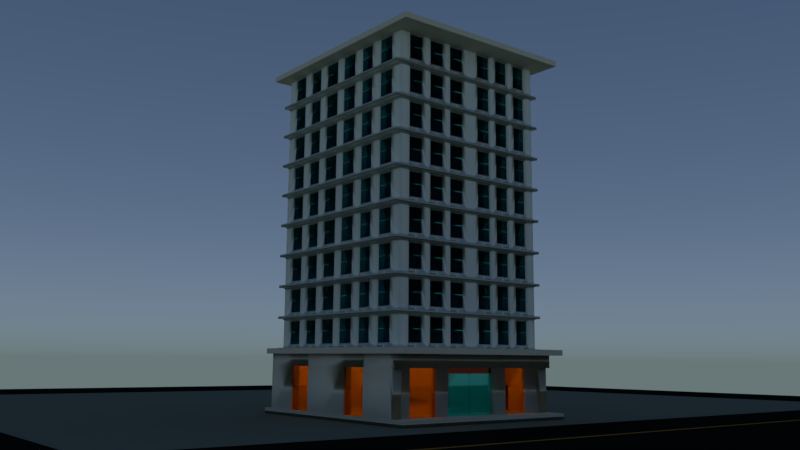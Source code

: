 # Source: building.blend  (saved by Blender 2.83.19; exported with 4.5.12 LTS)
import bpy
from mathutils import Matrix  # noqa: F401  (used for matrix-valued properties, if any)

bpy.ops.wm.read_factory_settings(use_empty=True)
scene = bpy.context.scene
scene.name = 'Scene'

# ---- collections
col_collection_1 = bpy.data.collections.new('Collection 1'); scene.collection.children.link(col_collection_1)

# ---- materials (node trees are filled in below, after node groups)
mat_material_009 = bpy.data.materials.new('Material.009')
mat_material_009.alpha_threshold = 0.0
mat_material_009.roughness = 0.5
mat_material_010 = bpy.data.materials.new('Material.010')
mat_material_010.alpha_threshold = 0.0
mat_material_010.roughness = 0.5
mat_material_011 = bpy.data.materials.new('Material.011')
mat_material_011.alpha_threshold = 0.0
mat_material_011.roughness = 0.5
mat_material_008 = bpy.data.materials.new('Material.008')
mat_material_008.alpha_threshold = 0.0
mat_material_008.roughness = 0.5
mat_material_005 = bpy.data.materials.new('Material.005')
mat_material_005.alpha_threshold = 0.0
mat_material_005.roughness = 0.5
mat_material_006 = bpy.data.materials.new('Material.006')
mat_material_006.alpha_threshold = 0.0
mat_material_006.roughness = 0.5
mat_material_007 = bpy.data.materials.new('Material.007')
mat_material_007.alpha_threshold = 0.0
mat_material_007.roughness = 0.5
mat_material_004 = bpy.data.materials.new('Material.004')
mat_material_004.alpha_threshold = 0.0
mat_material_004.roughness = 0.5
mat_material = bpy.data.materials.new('Material')
mat_material.alpha_threshold = 0.0
mat_material.roughness = 0.5
mat_material_001 = bpy.data.materials.new('Material.001')
mat_material_001.alpha_threshold = 0.0
mat_material_001.roughness = 0.5
mat_material_002 = bpy.data.materials.new('Material.002')
mat_material_002.alpha_threshold = 0.0
mat_material_002.roughness = 0.5
mat_material_003 = bpy.data.materials.new('Material.003')
mat_material_003.alpha_threshold = 0.0
mat_material_003.roughness = 0.5

# ---- material node trees
mat_material_009.use_nodes = True; mat_material_009.node_tree.nodes.clear()
_N = mat_material_009.node_tree.nodes; _L = mat_material_009.node_tree.links
n0 = _N.new('ShaderNodeOutputMaterial'); n0.name = 'Material Output'; n0.location = (300, 300)
n1 = _N.new('ShaderNodeBsdfDiffuse'); n1.name = 'Diffuse BSDF'; n1.location = (10, 300)
n1.inputs[0].default_value = (0.01002, 0.01002, 0.01002, 1.0)
_L.new(n1.outputs[0], n0.inputs[0])
n0.is_active_output = True
mat_material_010.use_nodes = True; mat_material_010.node_tree.nodes.clear()
_N = mat_material_010.node_tree.nodes; _L = mat_material_010.node_tree.links
n0 = _N.new('ShaderNodeOutputMaterial'); n0.name = 'Material Output'; n0.location = (300, 300)
n1 = _N.new('ShaderNodeBsdfDiffuse'); n1.name = 'Diffuse BSDF'; n1.location = (10, 300)
n1.inputs[0].default_value = (0.1985, 0.214, 0.173, 1.0)
_L.new(n1.outputs[0], n0.inputs[0])
n0.is_active_output = True
mat_material_011.use_nodes = True; mat_material_011.node_tree.nodes.clear()
_N = mat_material_011.node_tree.nodes; _L = mat_material_011.node_tree.links
n0 = _N.new('ShaderNodeOutputMaterial'); n0.name = 'Material Output'; n0.location = (300, 300)
n1 = _N.new('ShaderNodeBsdfDiffuse'); n1.name = 'Diffuse BSDF'; n1.location = (10, 300)
n1.inputs[0].default_value = (0.3883, 0.1786, 0.03387, 1.0)
_L.new(n1.outputs[0], n0.inputs[0])
n0.is_active_output = True
mat_material_008.use_nodes = True; mat_material_008.node_tree.nodes.clear()
_N = mat_material_008.node_tree.nodes; _L = mat_material_008.node_tree.links
n0 = _N.new('ShaderNodeOutputMaterial'); n0.name = 'Material Output'; n0.location = (300, 300)
n1 = _N.new('ShaderNodeEmission'); n1.name = 'Emission'; n1.location = (10, 300)
n1.inputs[1].default_value = 5.0
_L.new(n1.outputs[0], n0.inputs[0])
n0.is_active_output = True
mat_material_005.use_nodes = True; mat_material_005.node_tree.nodes.clear()
_N = mat_material_005.node_tree.nodes; _L = mat_material_005.node_tree.links
n0 = _N.new('ShaderNodeOutputMaterial'); n0.name = 'Material Output'; n0.location = (300, 300)
n1 = _N.new('ShaderNodeMixShader'); n1.name = 'Mix Shader'; n1.location = (10, 300)
n1.inputs[0].default_value = 0.1866
n2 = _N.new('ShaderNodeBsdfGlass'); n2.name = 'Glass BSDF'; n2.location = (-190, 200)
n2.distribution = 'BECKMANN'
n2.inputs[0].default_value = (1.0, 0.4492, 0.008788, 1.0)
n2.inputs[2].default_value = 1.45
n3 = _N.new('ShaderNodeBsdfAnisotropic'); n3.name = 'Glossy BSDF'; n3.location = (-190, 100)
n3.distribution = 'GGX'
n3.inputs[0].default_value = (0.3883, 0.04314, 0.001957, 1.0)
n3.inputs[1].default_value = 0.0
_L.new(n1.outputs[0], n0.inputs[0])
_L.new(n2.outputs[0], n1.inputs[1])
_L.new(n3.outputs[0], n1.inputs[2])
n0.is_active_output = True
mat_material_006.use_nodes = True; mat_material_006.node_tree.nodes.clear()
_N = mat_material_006.node_tree.nodes; _L = mat_material_006.node_tree.links
n0 = _N.new('ShaderNodeOutputMaterial'); n0.name = 'Material Output'; n0.location = (300, 300)
n1 = _N.new('ShaderNodeBsdfAnisotropic'); n1.name = 'Glossy BSDF'; n1.location = (10, 300)
n1.distribution = 'GGX'
n1.inputs[0].default_value = (0.1758, 0.02975, 0.01787, 1.0)
n1.inputs[1].default_value = 0.0
_L.new(n1.outputs[0], n0.inputs[0])
n0.is_active_output = True
mat_material_007.use_nodes = True; mat_material_007.node_tree.nodes.clear()
_N = mat_material_007.node_tree.nodes; _L = mat_material_007.node_tree.links
n0 = _N.new('ShaderNodeOutputMaterial'); n0.name = 'Material Output'; n0.location = (300, 300)
n1 = _N.new('ShaderNodeMixShader'); n1.name = 'Mix Shader'; n1.location = (10, 300)
n1.inputs[0].default_value = 0.1418
n2 = _N.new('ShaderNodeBsdfGlass'); n2.name = 'Glass BSDF'; n2.location = (-190, 200)
n2.distribution = 'BECKMANN'
n2.inputs[0].default_value = (0.03644, 0.5608, 0.6921, 1.0)
n2.inputs[2].default_value = 1.46
n3 = _N.new('ShaderNodeBsdfAnisotropic'); n3.name = 'Glossy BSDF'; n3.location = (-190, 100)
n3.distribution = 'GGX'
n3.inputs[0].default_value = (0.4536, 0.915, 1.0, 1.0)
n3.inputs[1].default_value = 0.0
_L.new(n1.outputs[0], n0.inputs[0])
_L.new(n2.outputs[0], n1.inputs[1])
_L.new(n3.outputs[0], n1.inputs[2])
n0.is_active_output = True
mat_material_004.use_nodes = True; mat_material_004.node_tree.nodes.clear()
_N = mat_material_004.node_tree.nodes; _L = mat_material_004.node_tree.links
n0 = _N.new('ShaderNodeOutputMaterial'); n0.name = 'Material Output'; n0.location = (300, 300)
n1 = _N.new('ShaderNodeBsdfDiffuse'); n1.name = 'Diffuse BSDF'; n1.location = (10, 300)
n1.inputs[0].default_value = (0.89, 0.794, 0.5996, 1.0)
_L.new(n1.outputs[0], n0.inputs[0])
n0.is_active_output = True
mat_material.use_nodes = True; mat_material.node_tree.nodes.clear()
_N = mat_material.node_tree.nodes; _L = mat_material.node_tree.links
n0 = _N.new('ShaderNodeOutputMaterial'); n0.name = 'Material Output'; n0.location = (300, 300)
n1 = _N.new('ShaderNodeBsdfDiffuse'); n1.name = 'Diffuse BSDF'; n1.location = (10, 300)
n1.inputs[0].default_value = (0.9923, 1.0, 0.8697, 1.0)
_L.new(n1.outputs[0], n0.inputs[0])
n0.is_active_output = True
mat_material_001.use_nodes = True; mat_material_001.node_tree.nodes.clear()
_N = mat_material_001.node_tree.nodes; _L = mat_material_001.node_tree.links
n0 = _N.new('ShaderNodeOutputMaterial'); n0.name = 'Material Output'; n0.location = (300, 300)
n1 = _N.new('ShaderNodeBsdfDiffuse'); n1.name = 'Diffuse BSDF'; n1.location = (10, 300)
_L.new(n1.outputs[0], n0.inputs[0])
n0.is_active_output = True
mat_material_002.use_nodes = True; mat_material_002.node_tree.nodes.clear()
_N = mat_material_002.node_tree.nodes; _L = mat_material_002.node_tree.links
n0 = _N.new('ShaderNodeOutputMaterial'); n0.name = 'Material Output'; n0.location = (300, 300)
n1 = _N.new('ShaderNodeBsdfGlass'); n1.name = 'Glass BSDF'; n1.location = (10, 300)
n1.distribution = 'BECKMANN'
n1.inputs[0].default_value = (0.1663, 0.7107, 0.8, 1.0)
n1.inputs[2].default_value = 1.45
_L.new(n1.outputs[0], n0.inputs[0])
n0.is_active_output = True
mat_material_003.use_nodes = True; mat_material_003.node_tree.nodes.clear()
_N = mat_material_003.node_tree.nodes; _L = mat_material_003.node_tree.links
n0 = _N.new('ShaderNodeOutputMaterial'); n0.name = 'Material Output'; n0.location = (300, 300)
n1 = _N.new('ShaderNodeEmission'); n1.name = 'Emission'; n1.location = (10, 300)
n1.inputs[0].default_value = (0.8, 0.8, 0.8, 1.0)
_L.new(n1.outputs[0], n0.inputs[0])
n0.is_active_output = True

# ---- world
world_world = bpy.data.worlds.new('World'); scene.world = world_world
world_world.use_nodes = True; world_world.node_tree.nodes.clear()
_N = world_world.node_tree.nodes; _L = world_world.node_tree.links
n0 = _N.new('ShaderNodeOutputWorld'); n0.name = 'World Output'; n0.location = (300, 300)
n1 = _N.new('ShaderNodeBackground'); n1.name = 'Background'; n1.location = (10, 300)
n2 = _N.new('ShaderNodeTexSky'); n2.name = 'Sky Texture'; n2.location = (-180, 300)
n2.sky_type = 'HOSEK_WILKIE'
n2.sun_elevation = 1.571
_L.new(n1.outputs[0], n0.inputs[0])
_L.new(n2.outputs[0], n1.inputs[0])
n0.is_active_output = True
world_world.color = (0.05088, 0.05088, 0.05088)
world_world.use_sun_shadow = False
world_world.sun_shadow_jitter_overblur = 0.0
world_world.cycles.sampling_method = 'MANUAL'

# ---- cameras
cam_camera = bpy.data.cameras.new('Camera')
cam_camera.clip_end = 100.0
cam_camera.lens = 38.24
cam_camera.sensor_width = 37.0
cam_camera.sensor_height = 18.0
cam_camera.display_size = 2.0
cam_camera.dof.focus_distance = 0.0

# ---- meshes
me_plane = bpy.data.meshes.new('Plane')
me_plane.from_pydata([(-1.0, -1.0, 0.0), (1.0, -1.0, 0.0), (-1.0, 1.0, 0.0), (1.0, 1.0, 0.0), (0.1885, -1.0, 0.0), (0.1885, 1.0, 0.0), (-0.7532, 1.0, 0.0), (-0.7532, -1.0, 0.0), (-1.0, 0.7724, 0.0), (1.0, 0.7724, 0.0), (0.1885, 0.7724, 0.0), (-0.7532, 0.7724, 0.0), (-1.0, -0.419, 0.0), (1.0, -0.419, 0.0), (0.1885, -0.419, 0.0), (-0.7532, -0.419, 0.0), (0.2799, -1.0, 0.0), (0.2859, -1.0, 0.0), (0.2859, 1.0, 0.0), (0.2799, 1.0, 0.0), (0.2859, 0.7724, 0.0), (0.2799, 0.7724, 0.0), (0.2859, -0.419, 0.0), (0.2799, -0.419, 0.0)], [], [(20, 9, 3, 18), (11, 10, 5, 6), (8, 11, 6, 2), (12, 15, 11, 8), (15, 14, 10, 11), (22, 13, 9, 20), (17, 1, 13, 22), (7, 4, 14, 15), (0, 7, 15, 12), (4, 16, 23, 14), (16, 17, 22, 23), (14, 23, 21, 10), (23, 22, 20, 21), (10, 21, 19, 5), (21, 20, 18, 19)])
me_plane.polygons.foreach_set('use_smooth', [True] * 15)
me_plane.polygons.foreach_set('material_index', [0, 0, 0, 0, 1, 0, 0, 0, 0, 0, 0, 0, 2, 0, 0])
me_plane.materials.append(mat_material_009)
me_plane.materials.append(mat_material_010)
me_plane.materials.append(mat_material_011)
me_plane.use_remesh_preserve_volume = False
me_plane.use_remesh_preserve_attributes = False
me_plane.use_mirror_vertex_groups = False
me_plane.update()
me_cube_020 = bpy.data.meshes.new('Cube.020')
me_cube_020.from_pydata([(-1.0, -1.0, -1.0), (-1.0, -1.0, 1.0), (-1.0, 1.0, -1.0), (-1.0, 1.0, 1.0), (1.0, -1.0, -1.0), (1.0, -1.0, 1.0), (1.0, 1.0, -1.0), (1.0, 1.0, 1.0), (15.46, -1.0, -1.0), (15.46, -1.0, 1.0), (15.46, 1.0, -1.0), (15.46, 1.0, 1.0), (17.46, -1.0, -1.0), (17.46, -1.0, 1.0), (17.46, 1.0, -1.0), (17.46, 1.0, 1.0), (33.94, -1.0, -1.0), (33.94, -1.0, 1.0), (33.94, 1.0, -1.0), (33.94, 1.0, 1.0), (35.94, -1.0, -1.0), (35.94, -1.0, 1.0), (35.94, 1.0, -1.0), (35.94, 1.0, 1.0), (-28.88, -1.0, -1.0), (-28.88, -1.0, 1.0), (-28.88, 1.0, -1.0), (-28.88, 1.0, 1.0), (-26.88, -1.0, -1.0), (-26.88, -1.0, 1.0), (-26.88, 1.0, -1.0), (-26.88, 1.0, 1.0), (-52.4, -0.664, -1.0), (-52.4, -0.664, 1.0), (-52.4, 1.336, -1.0), (-52.4, 1.336, 1.0), (-50.4, -0.664, -1.0), (-50.4, -0.664, 1.0), (-50.4, 1.336, -1.0), (-50.4, 1.336, 1.0), (-73.9, -0.664, -1.0), (-73.9, -0.664, 1.0), (-73.9, 1.336, -1.0), (-73.9, 1.336, 1.0), (-71.9, -0.664, -1.0), (-71.9, -0.664, 1.0), (-71.9, 1.336, -1.0), (-71.9, 1.336, 1.0), (-1.0, -11.75, -1.0), (-1.0, -11.75, 1.0), (-1.0, -9.751, -1.0), (-1.0, -9.751, 1.0), (1.0, -11.75, -1.0), (1.0, -11.75, 1.0), (1.0, -9.751, -1.0), (1.0, -9.751, 1.0), (15.46, -11.75, -1.0), (15.46, -11.75, 1.0), (15.46, -9.751, -1.0), (15.46, -9.751, 1.0), (17.46, -11.75, -1.0), (17.46, -11.75, 1.0), (17.46, -9.751, -1.0), (17.46, -9.751, 1.0), (33.94, -11.75, -1.0), (33.94, -11.75, 1.0), (33.94, -9.751, -1.0), (33.94, -9.751, 1.0), (35.94, -11.75, -1.0), (35.94, -11.75, 1.0), (35.94, -9.751, -1.0), (35.94, -9.751, 1.0), (-28.88, -11.75, -1.0), (-28.88, -11.75, 1.0), (-28.88, -9.751, -1.0), (-28.88, -9.751, 1.0), (-26.88, -11.75, -1.0), (-26.88, -11.75, 1.0), (-26.88, -9.751, -1.0), (-26.88, -9.751, 1.0), (-52.4, -11.41, -1.0), (-52.4, -11.41, 1.0), (-52.4, -9.415, -1.0), (-52.4, -9.415, 1.0), (-50.4, -11.41, -1.0), (-50.4, -11.41, 1.0), (-50.4, -9.415, -1.0), (-50.4, -9.415, 1.0), (-73.9, -11.41, -1.0), (-73.9, -11.41, 1.0), (-73.9, -9.415, -1.0), (-73.9, -9.415, 1.0), (-71.9, -11.41, -1.0), (-71.9, -11.41, 1.0), (-71.9, -9.415, -1.0), (-71.9, -9.415, 1.0), (-1.0, -30.56, -1.0), (-1.0, -30.56, 1.0), (-1.0, -28.56, -1.0), (-1.0, -28.56, 1.0), (1.0, -30.56, -1.0), (1.0, -30.56, 1.0), (1.0, -28.56, -1.0), (1.0, -28.56, 1.0), (15.46, -30.56, -1.0), (15.46, -30.56, 1.0), (15.46, -28.56, -1.0), (15.46, -28.56, 1.0), (17.46, -30.56, -1.0), (17.46, -30.56, 1.0), (17.46, -28.56, -1.0), (17.46, -28.56, 1.0), (33.94, -30.56, -1.0), (33.94, -30.56, 1.0), (33.94, -28.56, -1.0), (33.94, -28.56, 1.0), (35.94, -30.56, -1.0), (35.94, -30.56, 1.0), (35.94, -28.56, -1.0), (35.94, -28.56, 1.0), (-28.88, -30.56, -1.0), (-28.88, -30.56, 1.0), (-28.88, -28.56, -1.0), (-28.88, -28.56, 1.0), (-26.88, -30.56, -1.0), (-26.88, -30.56, 1.0), (-26.88, -28.56, -1.0), (-26.88, -28.56, 1.0), (-52.4, -30.23, -1.0), (-52.4, -30.23, 1.0), (-52.4, -28.23, -1.0), (-52.4, -28.23, 1.0), (-50.4, -30.23, -1.0), (-50.4, -30.23, 1.0), (-50.4, -28.23, -1.0), (-50.4, -28.23, 1.0), (-73.9, -30.23, -1.0), (-73.9, -30.23, 1.0), (-73.9, -28.23, -1.0), (-73.9, -28.23, 1.0), (-71.9, -30.23, -1.0), (-71.9, -30.23, 1.0), (-71.9, -28.23, -1.0), (-71.9, -28.23, 1.0), (-1.0, -47.7, -1.0), (-1.0, -47.7, 1.0), (-1.0, -45.7, -1.0), (-1.0, -45.7, 1.0), (1.0, -47.7, -1.0), (1.0, -47.7, 1.0), (1.0, -45.7, -1.0), (1.0, -45.7, 1.0), (15.46, -47.7, -1.0), (15.46, -47.7, 1.0), (15.46, -45.7, -1.0), (15.46, -45.7, 1.0), (17.46, -47.7, -1.0), (17.46, -47.7, 1.0), (17.46, -45.7, -1.0), (17.46, -45.7, 1.0), (33.94, -47.7, -1.0), (33.94, -47.7, 1.0), (33.94, -45.7, -1.0), (33.94, -45.7, 1.0), (35.94, -47.7, -1.0), (35.94, -47.7, 1.0), (35.94, -45.7, -1.0), (35.94, -45.7, 1.0), (-28.88, -47.7, -1.0), (-28.88, -47.7, 1.0), (-28.88, -45.7, -1.0), (-28.88, -45.7, 1.0), (-26.88, -47.7, -1.0), (-26.88, -47.7, 1.0), (-26.88, -45.7, -1.0), (-26.88, -45.7, 1.0), (-52.4, -47.36, -1.0), (-52.4, -47.36, 1.0), (-52.4, -45.36, -1.0), (-52.4, -45.36, 1.0), (-50.4, -47.36, -1.0), (-50.4, -47.36, 1.0), (-50.4, -45.36, -1.0), (-50.4, -45.36, 1.0), (-73.9, -47.36, -1.0), (-73.9, -47.36, 1.0), (-73.9, -45.36, -1.0), (-73.9, -45.36, 1.0), (-71.9, -47.36, -1.0), (-71.9, -47.36, 1.0), (-71.9, -45.36, -1.0), (-71.9, -45.36, 1.0), (-1.0, -68.19, -1.0), (-1.0, -68.19, 1.0), (-1.0, -66.19, -1.0), (-1.0, -66.19, 1.0), (1.0, -68.19, -1.0), (1.0, -68.19, 1.0), (1.0, -66.19, -1.0), (1.0, -66.19, 1.0), (15.46, -68.19, -1.0), (15.46, -68.19, 1.0), (15.46, -66.19, -1.0), (15.46, -66.19, 1.0), (17.46, -68.19, -1.0), (17.46, -68.19, 1.0), (17.46, -66.19, -1.0), (17.46, -66.19, 1.0), (33.94, -68.19, -1.0), (33.94, -68.19, 1.0), (33.94, -66.19, -1.0), (33.94, -66.19, 1.0), (35.94, -68.19, -1.0), (35.94, -68.19, 1.0), (35.94, -66.19, -1.0), (35.94, -66.19, 1.0), (-28.88, -68.19, -1.0), (-28.88, -68.19, 1.0), (-28.88, -66.19, -1.0), (-28.88, -66.19, 1.0), (-26.88, -68.19, -1.0), (-26.88, -68.19, 1.0), (-26.88, -66.19, -1.0), (-26.88, -66.19, 1.0), (-52.4, -67.86, -1.0), (-52.4, -67.86, 1.0), (-52.4, -65.86, -1.0), (-52.4, -65.86, 1.0), (-50.4, -67.86, -1.0), (-50.4, -67.86, 1.0), (-50.4, -65.86, -1.0), (-50.4, -65.86, 1.0), (-73.9, -67.86, -1.0), (-73.9, -67.86, 1.0), (-73.9, -65.86, -1.0), (-73.9, -65.86, 1.0), (-71.9, -67.86, -1.0), (-71.9, -67.86, 1.0), (-71.9, -65.86, -1.0), (-71.9, -65.86, 1.0), (-1.0, -84.99, -1.0), (-1.0, -84.99, 1.0), (-1.0, -82.99, -1.0), (-1.0, -82.99, 1.0), (1.0, -84.99, -1.0), (1.0, -84.99, 1.0), (1.0, -82.99, -1.0), (1.0, -82.99, 1.0), (15.46, -84.99, -1.0), (15.46, -84.99, 1.0), (15.46, -82.99, -1.0), (15.46, -82.99, 1.0), (17.46, -84.99, -1.0), (17.46, -84.99, 1.0), (17.46, -82.99, -1.0), (17.46, -82.99, 1.0), (33.94, -84.99, -1.0), (33.94, -84.99, 1.0), (33.94, -82.99, -1.0), (33.94, -82.99, 1.0), (35.94, -84.99, -1.0), (35.94, -84.99, 1.0), (35.94, -82.99, -1.0), (35.94, -82.99, 1.0), (-28.88, -84.99, -1.0), (-28.88, -84.99, 1.0), (-28.88, -82.99, -1.0), (-28.88, -82.99, 1.0), (-26.88, -84.99, -1.0), (-26.88, -84.99, 1.0), (-26.88, -82.99, -1.0), (-26.88, -82.99, 1.0), (-52.4, -84.65, -1.0), (-52.4, -84.65, 1.0), (-52.4, -82.65, -1.0), (-52.4, -82.65, 1.0), (-50.4, -84.65, -1.0), (-50.4, -84.65, 1.0), (-50.4, -82.65, -1.0), (-50.4, -82.65, 1.0), (-73.9, -84.65, -1.0), (-73.9, -84.65, 1.0), (-73.9, -82.65, -1.0), (-73.9, -82.65, 1.0), (-71.9, -84.65, -1.0), (-71.9, -84.65, 1.0), (-71.9, -82.65, -1.0), (-71.9, -82.65, 1.0), (-1.0, -98.09, -1.0), (-1.0, -98.09, 1.0), (-1.0, -96.09, -1.0), (-1.0, -96.09, 1.0), (1.0, -98.09, -1.0), (1.0, -98.09, 1.0), (1.0, -96.09, -1.0), (1.0, -96.09, 1.0), (15.46, -98.09, -1.0), (15.46, -98.09, 1.0), (15.46, -96.09, -1.0), (15.46, -96.09, 1.0), (17.46, -98.09, -1.0), (17.46, -98.09, 1.0), (17.46, -96.09, -1.0), (17.46, -96.09, 1.0), (33.94, -98.09, -1.0), (33.94, -98.09, 1.0), (33.94, -96.09, -1.0), (33.94, -96.09, 1.0), (35.94, -98.09, -1.0), (35.94, -98.09, 1.0), (35.94, -96.09, -1.0), (35.94, -96.09, 1.0), (-28.88, -98.09, -1.0), (-28.88, -98.09, 1.0), (-28.88, -96.09, -1.0), (-28.88, -96.09, 1.0), (-26.88, -98.09, -1.0), (-26.88, -98.09, 1.0), (-26.88, -96.09, -1.0), (-26.88, -96.09, 1.0), (-52.4, -97.76, -1.0), (-52.4, -97.76, 1.0), (-52.4, -95.76, -1.0), (-52.4, -95.76, 1.0), (-50.4, -97.76, -1.0), (-50.4, -97.76, 1.0), (-50.4, -95.76, -1.0), (-50.4, -95.76, 1.0), (-73.9, -97.76, -1.0), (-73.9, -97.76, 1.0), (-73.9, -95.76, -1.0), (-73.9, -95.76, 1.0), (-71.9, -97.76, -1.0), (-71.9, -97.76, 1.0), (-71.9, -95.76, -1.0), (-71.9, -95.76, 1.0)], [], [(0, 1, 3, 2), (2, 3, 7, 6), (6, 7, 5, 4), (4, 5, 1, 0), (2, 6, 4, 0), (7, 3, 1, 5), (8, 9, 11, 10), (10, 11, 15, 14), (14, 15, 13, 12), (12, 13, 9, 8), (10, 14, 12, 8), (15, 11, 9, 13), (16, 17, 19, 18), (18, 19, 23, 22), (22, 23, 21, 20), (20, 21, 17, 16), (18, 22, 20, 16), (23, 19, 17, 21), (24, 25, 27, 26), (26, 27, 31, 30), (30, 31, 29, 28), (28, 29, 25, 24), (26, 30, 28, 24), (31, 27, 25, 29), (32, 33, 35, 34), (34, 35, 39, 38), (38, 39, 37, 36), (36, 37, 33, 32), (34, 38, 36, 32), (39, 35, 33, 37), (40, 41, 43, 42), (42, 43, 47, 46), (46, 47, 45, 44), (44, 45, 41, 40), (42, 46, 44, 40), (47, 43, 41, 45), (48, 49, 51, 50), (50, 51, 55, 54), (54, 55, 53, 52), (52, 53, 49, 48), (50, 54, 52, 48), (55, 51, 49, 53), (56, 57, 59, 58), (58, 59, 63, 62), (62, 63, 61, 60), (60, 61, 57, 56), (58, 62, 60, 56), (63, 59, 57, 61), (64, 65, 67, 66), (66, 67, 71, 70), (70, 71, 69, 68), (68, 69, 65, 64), (66, 70, 68, 64), (71, 67, 65, 69), (72, 73, 75, 74), (74, 75, 79, 78), (78, 79, 77, 76), (76, 77, 73, 72), (74, 78, 76, 72), (79, 75, 73, 77), (80, 81, 83, 82), (82, 83, 87, 86), (86, 87, 85, 84), (84, 85, 81, 80), (82, 86, 84, 80), (87, 83, 81, 85), (88, 89, 91, 90), (90, 91, 95, 94), (94, 95, 93, 92), (92, 93, 89, 88), (90, 94, 92, 88), (95, 91, 89, 93), (96, 97, 99, 98), (98, 99, 103, 102), (102, 103, 101, 100), (100, 101, 97, 96), (98, 102, 100, 96), (103, 99, 97, 101), (104, 105, 107, 106), (106, 107, 111, 110), (110, 111, 109, 108), (108, 109, 105, 104), (106, 110, 108, 104), (111, 107, 105, 109), (112, 113, 115, 114), (114, 115, 119, 118), (118, 119, 117, 116), (116, 117, 113, 112), (114, 118, 116, 112), (119, 115, 113, 117), (120, 121, 123, 122), (122, 123, 127, 126), (126, 127, 125, 124), (124, 125, 121, 120), (122, 126, 124, 120), (127, 123, 121, 125), (128, 129, 131, 130), (130, 131, 135, 134), (134, 135, 133, 132), (132, 133, 129, 128), (130, 134, 132, 128), (135, 131, 129, 133), (136, 137, 139, 138), (138, 139, 143, 142), (142, 143, 141, 140), (140, 141, 137, 136), (138, 142, 140, 136), (143, 139, 137, 141), (144, 145, 147, 146), (146, 147, 151, 150), (150, 151, 149, 148), (148, 149, 145, 144), (146, 150, 148, 144), (151, 147, 145, 149), (152, 153, 155, 154), (154, 155, 159, 158), (158, 159, 157, 156), (156, 157, 153, 152), (154, 158, 156, 152), (159, 155, 153, 157), (160, 161, 163, 162), (162, 163, 167, 166), (166, 167, 165, 164), (164, 165, 161, 160), (162, 166, 164, 160), (167, 163, 161, 165), (168, 169, 171, 170), (170, 171, 175, 174), (174, 175, 173, 172), (172, 173, 169, 168), (170, 174, 172, 168), (175, 171, 169, 173), (176, 177, 179, 178), (178, 179, 183, 182), (182, 183, 181, 180), (180, 181, 177, 176), (178, 182, 180, 176), (183, 179, 177, 181), (184, 185, 187, 186), (186, 187, 191, 190), (190, 191, 189, 188), (188, 189, 185, 184), (186, 190, 188, 184), (191, 187, 185, 189), (192, 193, 195, 194), (194, 195, 199, 198), (198, 199, 197, 196), (196, 197, 193, 192), (194, 198, 196, 192), (199, 195, 193, 197), (200, 201, 203, 202), (202, 203, 207, 206), (206, 207, 205, 204), (204, 205, 201, 200), (202, 206, 204, 200), (207, 203, 201, 205), (208, 209, 211, 210), (210, 211, 215, 214), (214, 215, 213, 212), (212, 213, 209, 208), (210, 214, 212, 208), (215, 211, 209, 213), (216, 217, 219, 218), (218, 219, 223, 222), (222, 223, 221, 220), (220, 221, 217, 216), (218, 222, 220, 216), (223, 219, 217, 221), (224, 225, 227, 226), (226, 227, 231, 230), (230, 231, 229, 228), (228, 229, 225, 224), (226, 230, 228, 224), (231, 227, 225, 229), (232, 233, 235, 234), (234, 235, 239, 238), (238, 239, 237, 236), (236, 237, 233, 232), (234, 238, 236, 232), (239, 235, 233, 237), (240, 241, 243, 242), (242, 243, 247, 246), (246, 247, 245, 244), (244, 245, 241, 240), (242, 246, 244, 240), (247, 243, 241, 245), (248, 249, 251, 250), (250, 251, 255, 254), (254, 255, 253, 252), (252, 253, 249, 248), (250, 254, 252, 248), (255, 251, 249, 253), (256, 257, 259, 258), (258, 259, 263, 262), (262, 263, 261, 260), (260, 261, 257, 256), (258, 262, 260, 256), (263, 259, 257, 261), (264, 265, 267, 266), (266, 267, 271, 270), (270, 271, 269, 268), (268, 269, 265, 264), (266, 270, 268, 264), (271, 267, 265, 269), (272, 273, 275, 274), (274, 275, 279, 278), (278, 279, 277, 276), (276, 277, 273, 272), (274, 278, 276, 272), (279, 275, 273, 277), (280, 281, 283, 282), (282, 283, 287, 286), (286, 287, 285, 284), (284, 285, 281, 280), (282, 286, 284, 280), (287, 283, 281, 285), (288, 289, 291, 290), (290, 291, 295, 294), (294, 295, 293, 292), (292, 293, 289, 288), (290, 294, 292, 288), (295, 291, 289, 293), (296, 297, 299, 298), (298, 299, 303, 302), (302, 303, 301, 300), (300, 301, 297, 296), (298, 302, 300, 296), (303, 299, 297, 301), (304, 305, 307, 306), (306, 307, 311, 310), (310, 311, 309, 308), (308, 309, 305, 304), (306, 310, 308, 304), (311, 307, 305, 309), (312, 313, 315, 314), (314, 315, 319, 318), (318, 319, 317, 316), (316, 317, 313, 312), (314, 318, 316, 312), (319, 315, 313, 317), (320, 321, 323, 322), (322, 323, 327, 326), (326, 327, 325, 324), (324, 325, 321, 320), (322, 326, 324, 320), (327, 323, 321, 325), (328, 329, 331, 330), (330, 331, 335, 334), (334, 335, 333, 332), (332, 333, 329, 328), (330, 334, 332, 328), (335, 331, 329, 333)])
me_cube_020.materials.append(mat_material_008)
me_cube_020.use_remesh_preserve_volume = False
me_cube_020.use_remesh_preserve_attributes = False
me_cube_020.use_mirror_vertex_groups = False
me_cube_020.update()
me_cube_019 = bpy.data.meshes.new('Cube.019')
me_cube_019.from_pydata([(-1.0, -1.0, -1.0), (-1.0, -1.0, 1.0), (-1.0, 1.0, -1.0), (-1.0, 1.0, 1.0), (1.0, -1.0, -1.0), (1.0, -1.0, 1.0), (1.0, 1.0, -1.0), (1.0, 1.0, 1.0)], [], [(0, 1, 3, 2), (2, 3, 7, 6), (6, 7, 5, 4), (4, 5, 1, 0), (2, 6, 4, 0), (7, 3, 1, 5)])
me_cube_019.polygons.foreach_set('use_smooth', [True] * 6)
me_cube_019.materials.append(mat_material_005)
me_cube_019.use_remesh_preserve_volume = False
me_cube_019.use_remesh_preserve_attributes = False
me_cube_019.use_mirror_vertex_groups = False
me_cube_019.update()
me_cube_018 = bpy.data.meshes.new('Cube.018')
me_cube_018.from_pydata([(-1.0, -1.0, -1.0), (-1.0, -1.0, 1.0), (-1.0, 1.0, -1.0), (-1.0, 1.0, 1.0), (1.0, -1.0, -1.0), (1.0, -1.0, 1.0), (1.0, 1.0, -1.0), (1.0, 1.0, 1.0)], [], [(0, 1, 3, 2), (2, 3, 7, 6), (6, 7, 5, 4), (4, 5, 1, 0), (2, 6, 4, 0), (7, 3, 1, 5)])
me_cube_018.materials.append(mat_material_005)
me_cube_018.use_remesh_preserve_volume = False
me_cube_018.use_remesh_preserve_attributes = False
me_cube_018.use_mirror_vertex_groups = False
me_cube_018.update()
me_cube_017 = bpy.data.meshes.new('Cube.017')
me_cube_017.from_pydata([(-1.0, -1.0, -1.0), (-1.0, -1.0, 1.0), (-1.0, 1.0, -1.0), (-1.0, 1.0, 1.0), (1.0, -1.0, -1.0), (1.0, -1.0, 1.0), (1.0, 1.0, -1.0), (1.0, 1.0, 1.0)], [], [(0, 1, 3, 2), (2, 3, 7, 6), (6, 7, 5, 4), (4, 5, 1, 0), (2, 6, 4, 0), (7, 3, 1, 5)])
me_cube_017.materials.append(mat_material_005)
me_cube_017.use_remesh_preserve_volume = False
me_cube_017.use_remesh_preserve_attributes = False
me_cube_017.use_mirror_vertex_groups = False
me_cube_017.update()
me_cube_016 = bpy.data.meshes.new('Cube.016')
me_cube_016.from_pydata([(-1.0, -1.0, -1.0), (-1.0, -1.0, 1.0), (-1.0, 1.0, -1.0), (-1.0, 1.0, 1.0), (1.0, -1.0, -1.0), (1.0, -1.0, 1.0), (1.0, 1.0, -1.0), (1.0, 1.0, 1.0)], [], [(0, 1, 3, 2), (2, 3, 7, 6), (6, 7, 5, 4), (4, 5, 1, 0), (2, 6, 4, 0), (7, 3, 1, 5)])
me_cube_016.materials.append(mat_material_005)
me_cube_016.use_remesh_preserve_volume = False
me_cube_016.use_remesh_preserve_attributes = False
me_cube_016.use_mirror_vertex_groups = False
me_cube_016.update()
me_cube_015 = bpy.data.meshes.new('Cube.015')
me_cube_015.from_pydata([(-1.0, -1.0, -1.0), (-1.0, -1.0, 1.0), (-1.0, 1.0, -1.0), (-1.0, 1.0, 1.0), (1.0, -1.0, -1.0), (1.0, -1.0, 1.0), (1.0, 1.0, -1.0), (1.0, 1.0, 1.0)], [], [(0, 1, 3, 2), (2, 3, 7, 6), (6, 7, 5, 4), (4, 5, 1, 0), (2, 6, 4, 0), (7, 3, 1, 5)])
me_cube_015.materials.append(mat_material_005)
me_cube_015.use_remesh_preserve_volume = False
me_cube_015.use_remesh_preserve_attributes = False
me_cube_015.use_mirror_vertex_groups = False
me_cube_015.update()
me_cube_014 = bpy.data.meshes.new('Cube.014')
me_cube_014.from_pydata([(-1.0, -1.0, -1.0), (-1.0, -1.0, 1.0), (-1.0, 1.0, -1.0), (-1.0, 1.0, 1.0), (1.0, -1.0, -1.0), (1.0, -1.0, 1.0), (1.0, 1.0, -1.0), (1.0, 1.0, 1.0)], [], [(0, 1, 3, 2), (2, 3, 7, 6), (6, 7, 5, 4), (4, 5, 1, 0), (2, 6, 4, 0), (7, 3, 1, 5)])
me_cube_014.materials.append(mat_material_005)
me_cube_014.use_remesh_preserve_volume = False
me_cube_014.use_remesh_preserve_attributes = False
me_cube_014.use_mirror_vertex_groups = False
me_cube_014.update()
me_cube_013 = bpy.data.meshes.new('Cube.013')
me_cube_013.from_pydata([(-1.0, -1.0, -1.0), (-1.0, -1.0, 1.0), (-1.0, 1.0, -1.0), (-1.0, 1.0, 1.0), (1.0, -1.0, -1.0), (1.0, -1.0, 1.0), (1.0, 1.0, -1.0), (1.0, 1.0, 1.0), (-1.0, 0.8605, -1.0), (-1.0, -0.8605, -1.0), (-1.0, -0.8605, 1.0), (-1.0, 0.8605, 1.0), (1.0, -0.8605, -1.0), (1.0, 0.8605, -1.0), (1.0, 0.8605, 1.0), (1.0, -0.8605, 1.0), (-1.0, -1.0, 0.7385), (-1.0, 1.0, 0.7385), (1.0, 1.0, 0.7385), (1.0, -1.0, 0.7385), (1.0, 0.8605, 0.7385), (1.0, -0.8605, 0.7385), (-1.0, -0.8605, 0.7385), (-1.0, 0.8605, 0.7385), (1.0, -0.857, -0.9965), (1.0, 0.857, -0.9965), (1.0, 0.857, 0.735), (1.0, -0.857, 0.735), (0.2618, -0.857, -0.9965), (0.2618, 0.857, -0.9965), (0.2618, 0.857, 0.735), (0.2618, -0.857, 0.735), (0.2618, -0.003802, -0.9965), (0.2618, 0.003802, -0.9965), (0.2618, 0.003802, 0.735), (0.2618, -0.003802, 0.735), (-1.51, -0.003802, -0.9965), (-1.51, 0.003802, -0.9965), (-1.51, 0.003802, 0.735), (-1.51, -0.003802, 0.735)], [], [(23, 11, 3, 17), (17, 3, 7, 18), (21, 15, 5, 19), (19, 5, 1, 16), (9, 12, 4, 0), (15, 10, 1, 5), (7, 3, 11, 14), (14, 11, 10, 15), (2, 6, 13, 8), (8, 13, 12, 9), (18, 7, 14, 20), (20, 14, 15, 21), (16, 1, 10, 22), (22, 10, 11, 23), (9, 22, 23, 8), (0, 16, 22, 9), (13, 20, 26, 25), (6, 18, 20, 13), (4, 19, 16, 0), (12, 21, 19, 4), (2, 17, 18, 6), (8, 23, 17, 2), (27, 24, 28, 31), (20, 21, 27, 26), (21, 12, 24, 27), (12, 13, 25, 24), (30, 31, 35, 34), (24, 25, 29, 28), (26, 27, 31, 30), (25, 26, 30, 29), (35, 32, 36, 39), (29, 30, 34, 33), (31, 28, 32, 35), (28, 29, 33, 32), (37, 38, 39, 36), (32, 33, 37, 36), (34, 35, 39, 38), (33, 34, 38, 37)])
me_cube_013.polygons.foreach_set('material_index', [0, 0, 0, 0, 0, 0, 0, 0, 0, 0, 0, 0, 0, 0, 1, 0, 0, 0, 0, 0, 0, 0, 0, 0, 0, 0, 0, 0, 0, 0, 0, 1, 1, 0, 1, 0, 0, 0])
me_cube_013.materials.append(mat_material_006)
me_cube_013.materials.append(mat_material_007)
me_cube_013.use_remesh_preserve_volume = False
me_cube_013.use_remesh_preserve_attributes = False
me_cube_013.use_mirror_vertex_groups = False
me_cube_013.update()
me_cube_012 = bpy.data.meshes.new('Cube.012')
me_cube_012.from_pydata([(-1.0, -1.0, -1.0), (-1.0, -1.0, 1.0), (-1.0, 1.0, -1.0), (-1.0, 1.0, 1.0), (1.0, -1.0, -1.0), (1.0, -1.0, 1.0), (1.0, 1.0, -1.0), (1.0, 1.0, 1.0), (-1.0, 0.962, -1.0), (-1.0, -0.962, -1.0), (-1.0, -0.962, 1.0), (-1.0, 0.962, 1.0), (1.0, -0.962, -1.0), (1.0, 0.962, -1.0), (1.0, 0.962, 1.0), (1.0, -0.962, 1.0), (-1.0, 0.8701, -1.0), (-1.0, -0.8701, -1.0), (-1.0, -0.8701, 1.0), (-1.0, 0.8701, 1.0), (1.0, -0.8701, -1.0), (1.0, 0.8701, -1.0), (1.0, 0.8701, 1.0), (1.0, -0.8701, 1.0), (0.7938, 1.0, -1.0), (-0.9411, 1.0, -1.0), (-0.9411, 1.0, 1.0), (0.7938, 1.0, 1.0), (-0.9411, -1.0, -1.0), (0.7938, -1.0, -1.0), (0.7938, -1.0, 1.0), (-0.9411, -1.0, 1.0), (-0.9411, 0.962, 1.0), (0.7938, 0.962, 1.0), (-0.9411, -0.962, 1.0), (0.7938, -0.962, 1.0), (0.7938, 0.962, -1.0), (-0.9411, 0.962, -1.0), (0.7938, -0.962, -1.0), (-0.9411, -0.962, -1.0), (0.7938, 0.8701, -1.0), (-0.9411, 0.8701, -1.0), (0.7938, -0.8701, -1.0), (-0.9411, -0.8701, -1.0), (-0.9411, 0.8701, 1.0), (0.7938, 0.8701, 1.0), (-0.9411, -0.8701, 1.0), (0.7938, -0.8701, 1.0), (0.7238, 1.0, -1.0), (-0.8711, 1.0, -1.0), (-0.8711, 1.0, 1.0), (0.7238, 1.0, 1.0), (-0.8711, -1.0, -1.0), (0.7238, -1.0, -1.0), (0.7238, -1.0, 1.0), (-0.8711, -1.0, 1.0), (-0.8711, 0.962, 1.0), (0.7238, 0.962, 1.0), (-0.8711, -0.962, 1.0), (0.7238, -0.962, 1.0), (0.7238, 0.962, -1.0), (-0.8711, 0.962, -1.0), (0.7238, -0.962, -1.0), (-0.8711, -0.962, -1.0), (0.7238, 0.8701, -1.0), (-0.8711, 0.8701, -1.0), (0.7238, -0.8701, -1.0), (-0.8711, -0.8701, -1.0), (-0.8711, 0.8701, 1.0), (0.7238, 0.8701, 1.0), (-0.8711, -0.8701, 1.0), (0.7238, -0.8701, 1.0), (-1.0, 0.29, -1.0), (-1.0, -0.29, -1.0), (-1.0, -0.29, 1.0), (-1.0, 0.29, 1.0), (1.0, -0.29, -1.0), (1.0, 0.29, -1.0), (1.0, 0.29, 1.0), (1.0, -0.29, 1.0), (0.7938, 0.29, 1.0), (0.7938, -0.29, 1.0), (-0.9411, 0.29, 1.0), (-0.9411, -0.29, 1.0), (-0.9411, 0.29, -1.0), (-0.9411, -0.29, -1.0), (0.7938, 0.29, -1.0), (0.7938, -0.29, -1.0), (-0.8711, 0.29, -1.0), (-0.8711, -0.29, -1.0), (0.7238, 0.29, -1.0), (0.7238, -0.29, -1.0), (0.7238, 0.29, 1.0), (0.7238, -0.29, 1.0), (-0.8711, 0.29, 1.0), (-0.8711, -0.29, 1.0), (-1.0, -0.4238, -1.0), (-1.0, -0.7364, -1.0), (1.0, -0.4238, 1.0), (1.0, -0.7364, 1.0), (0.7938, -0.4238, 1.0), (0.7938, -0.7364, 1.0), (-0.9411, -0.4238, 1.0), (-0.9411, -0.7364, 1.0), (-0.9411, -0.4238, -1.0), (-0.9411, -0.7364, -1.0), (0.7938, -0.4238, -1.0), (0.7938, -0.7364, -1.0), (-0.8711, -0.4238, -1.0), (-0.8711, -0.7364, -1.0), (0.7238, -0.4238, -1.0), (0.7238, -0.7364, -1.0), (0.7238, -0.4238, 1.0), (0.7238, -0.7364, 1.0), (-0.8711, -0.4238, 1.0), (-0.8711, -0.7364, 1.0), (-1.0, -0.7364, 1.0), (-1.0, -0.4238, 1.0), (1.0, -0.7364, -1.0), (1.0, -0.4238, -1.0), (-1.0, 0.4425, 1.0), (-1.0, 0.7177, 1.0), (1.0, 0.4425, -1.0), (1.0, 0.7177, -1.0), (-1.0, 0.7177, -1.0), (-1.0, 0.4425, -1.0), (1.0, 0.7177, 1.0), (1.0, 0.4425, 1.0), (0.7938, 0.7177, 1.0), (0.7938, 0.4425, 1.0), (-0.9411, 0.7177, 1.0), (-0.9411, 0.4425, 1.0), (-0.9411, 0.7177, -1.0), (-0.9411, 0.4425, -1.0), (0.7938, 0.7177, -1.0), (0.7938, 0.4425, -1.0), (-0.8711, 0.7177, -1.0), (-0.8711, 0.4425, -1.0), (0.7238, 0.7177, -1.0), (0.7238, 0.4425, -1.0), (0.7238, 0.7177, 1.0), (0.7238, 0.4425, 1.0), (-0.8711, 0.7177, 1.0), (-0.8711, 0.4425, 1.0), (0.458, 1.0, -1.0), (0.1922, 1.0, -1.0), (-0.07365, 1.0, -1.0), (-0.3395, 1.0, -1.0), (-0.6053, 1.0, -1.0), (-0.6053, 1.0, 1.0), (-0.3395, 1.0, 1.0), (-0.07365, 1.0, 1.0), (0.1922, 1.0, 1.0), (0.458, 1.0, 1.0), (-0.6053, -1.0, -1.0), (-0.3395, -1.0, -1.0), (-0.07365, -1.0, -1.0), (0.1922, -1.0, -1.0), (0.458, -1.0, -1.0), (0.458, -1.0, 1.0), (0.1922, -1.0, 1.0), (-0.07365, -1.0, 1.0), (-0.3395, -1.0, 1.0), (-0.6053, -1.0, 1.0), (-0.6053, 0.962, 1.0), (-0.3395, 0.962, 1.0), (-0.07365, 0.962, 1.0), (0.1922, 0.962, 1.0), (0.458, 0.962, 1.0), (-0.6053, -0.962, 1.0), (-0.3395, -0.962, 1.0), (-0.07365, -0.962, 1.0), (0.1922, -0.962, 1.0), (0.458, -0.962, 1.0), (0.458, 0.962, -1.0), (0.1922, 0.962, -1.0), (-0.07365, 0.962, -1.0), (-0.3395, 0.962, -1.0), (-0.6053, 0.962, -1.0), (0.458, -0.962, -1.0), (0.1922, -0.962, -1.0), (-0.07365, -0.962, -1.0), (-0.3395, -0.962, -1.0), (-0.6053, -0.962, -1.0), (0.458, 0.8701, -1.0), (0.1922, 0.8701, -1.0), (-0.07365, 0.8701, -1.0), (-0.3395, 0.8701, -1.0), (-0.6053, 0.8701, -1.0), (0.458, -0.8701, -1.0), (0.1922, -0.8701, -1.0), (-0.07365, -0.8701, -1.0), (-0.3395, -0.8701, -1.0), (-0.6053, -0.8701, -1.0), (-0.6053, 0.8701, 1.0), (-0.3395, 0.8701, 1.0), (-0.07365, 0.8701, 1.0), (0.1922, 0.8701, 1.0), (0.458, 0.8701, 1.0), (-0.6053, -0.8701, 1.0), (-0.3395, -0.8701, 1.0), (-0.07365, -0.8701, 1.0), (0.1922, -0.8701, 1.0), (0.458, -0.8701, 1.0), (-0.6053, 0.29, 1.0), (-0.3395, 0.29, 1.0), (-0.07365, 0.29, 1.0), (0.1922, 0.29, 1.0), (0.458, 0.29, 1.0), (-0.6053, -0.29, 1.0), (-0.3395, -0.29, 1.0), (-0.07365, -0.29, 1.0), (0.1922, -0.29, 1.0), (0.458, -0.29, 1.0), (0.458, 0.29, -1.0), (0.1922, 0.29, -1.0), (-0.07365, 0.29, -1.0), (-0.3395, 0.29, -1.0), (-0.6053, 0.29, -1.0), (0.458, -0.29, -1.0), (0.1922, -0.29, -1.0), (-0.07365, -0.29, -1.0), (-0.3395, -0.29, -1.0), (-0.6053, -0.29, -1.0), (-0.6053, -0.4238, 1.0), (-0.3395, -0.4238, 1.0), (-0.07365, -0.4238, 1.0), (0.1922, -0.4238, 1.0), (0.458, -0.4238, 1.0), (-0.6053, -0.7364, 1.0), (-0.3395, -0.7364, 1.0), (-0.07365, -0.7364, 1.0), (0.1922, -0.7364, 1.0), (0.458, -0.7364, 1.0), (0.458, -0.4238, -1.0), (0.1922, -0.4238, -1.0), (-0.07365, -0.4238, -1.0), (-0.3395, -0.4238, -1.0), (-0.6053, -0.4238, -1.0), (0.458, -0.7364, -1.0), (0.1922, -0.7364, -1.0), (-0.07365, -0.7364, -1.0), (-0.3395, -0.7364, -1.0), (-0.6053, -0.7364, -1.0), (0.458, 0.7177, -1.0), (0.1922, 0.7177, -1.0), (-0.07365, 0.7177, -1.0), (-0.3395, 0.7177, -1.0), (-0.6053, 0.7177, -1.0), (0.458, 0.4425, -1.0), (0.1922, 0.4425, -1.0), (-0.07365, 0.4425, -1.0), (-0.3395, 0.4425, -1.0), (-0.6053, 0.4425, -1.0), (-0.6053, 0.7177, 1.0), (-0.3395, 0.7177, 1.0), (-0.07365, 0.7177, 1.0), (0.1922, 0.7177, 1.0), (0.458, 0.7177, 1.0), (-0.6053, 0.4425, 1.0), (-0.3395, 0.4425, 1.0), (-0.07365, 0.4425, 1.0), (0.1922, 0.4425, 1.0), (0.458, 0.4425, 1.0), (0.7238, 0.962, 16.86), (0.7938, 0.962, 16.86), (0.7238, -0.962, 16.86), (0.7938, -0.962, 16.86), (0.7238, 0.8701, 16.86), (0.7938, 0.8701, 16.86), (0.7238, -0.8701, 16.86), (0.7938, -0.8701, 16.86), (0.7938, -0.7364, 16.86), (-0.9411, -0.7364, 16.86), (-0.9411, -0.8701, 16.86), (-0.9411, 0.962, 16.86), (-0.9411, 0.8701, 16.86), (-0.9411, -0.962, 16.86), (-0.8711, 0.962, 16.86), (0.458, 0.962, 16.86), (-0.8711, -0.962, 16.86), (0.458, -0.962, 16.86), (-0.8711, 0.8701, 16.86), (0.458, 0.8701, 16.86), (-0.8711, -0.8701, 16.86), (0.458, -0.8701, 16.86), (0.7238, -0.7364, 16.86), (-0.8711, -0.7364, 16.86), (0.7938, 0.4425, 16.86), (0.7938, 0.29, 16.86), (-0.9411, 0.4425, 16.86), (-0.9411, 0.29, 16.86), (-0.9411, -0.29, 16.86), (0.7238, 0.4425, 16.86), (0.7238, 0.29, 16.86), (-0.8711, 0.4425, 16.86), (-0.8711, 0.29, 16.86), (-0.8711, -0.29, 16.86), (0.7238, -0.29, 16.86), (0.7938, -0.29, 16.86), (0.7938, -0.4238, 16.86), (-0.9411, -0.4238, 16.86), (0.7238, -0.4238, 16.86), (-0.8711, -0.4238, 16.86), (0.7938, 0.7177, 16.86), (-0.9411, 0.7177, 16.86), (0.7238, 0.7177, 16.86), (-0.8711, 0.7177, 16.86), (-0.6053, 0.962, 16.86), (-0.3395, 0.962, 16.86), (-0.07365, 0.962, 16.86), (0.1922, 0.962, 16.86), (-0.6053, -0.962, 16.86), (-0.3395, -0.962, 16.86), (-0.07365, -0.962, 16.86), (0.1922, -0.962, 16.86), (-0.6053, 0.8701, 16.86), (-0.3395, 0.8701, 16.86), (-0.07365, 0.8701, 16.86), (0.1922, 0.8701, 16.86), (-0.6053, -0.8701, 16.86), (-0.3395, -0.8701, 16.86), (-0.07365, -0.8701, 16.86), (0.1922, -0.8701, 16.86), (0.7238, 0.962, 22.01), (0.7938, 0.962, 22.01), (0.7238, -0.962, 22.01), (0.7938, -0.962, 22.01), (0.7238, 0.8701, 22.01), (0.7938, 0.8701, 22.01), (0.7238, -0.8701, 22.01), (0.7938, -0.8701, 22.01), (0.7938, -0.7364, 22.01), (-0.9411, -0.7364, 22.01), (-0.9411, -0.8701, 22.01), (-0.9411, 0.962, 22.01), (-0.9411, 0.8701, 22.01), (-0.9411, -0.962, 22.01), (-0.8711, 0.962, 22.01), (0.458, 0.962, 22.01), (-0.8711, -0.962, 22.01), (0.458, -0.962, 22.01), (-0.8711, 0.8701, 22.01), (0.458, 0.8701, 22.01), (-0.8711, -0.8701, 22.01), (0.458, -0.8701, 22.01), (0.7238, -0.7364, 22.01), (-0.8711, -0.7364, 22.01), (0.7938, 0.4425, 22.01), (0.7938, 0.29, 22.01), (-0.9411, 0.4425, 22.01), (-0.9411, 0.29, 22.01), (-0.9411, -0.29, 22.01), (0.7238, 0.4425, 22.01), (0.7238, 0.29, 22.01), (-0.8711, 0.4425, 22.01), (-0.8711, 0.29, 22.01), (-0.8711, -0.29, 22.01), (0.7238, -0.29, 22.01), (0.7938, -0.29, 22.01), (0.7938, -0.4238, 22.01), (-0.9411, -0.4238, 22.01), (0.7238, -0.4238, 22.01), (-0.8711, -0.4238, 22.01), (0.7938, 0.7177, 22.01), (-0.9411, 0.7177, 22.01), (0.7238, 0.7177, 22.01), (-0.8711, 0.7177, 22.01), (-0.6053, 0.962, 22.01), (-0.3395, 0.962, 22.01), (-0.07365, 0.962, 22.01), (0.1922, 0.962, 22.01), (-0.6053, -0.962, 22.01), (-0.3395, -0.962, 22.01), (-0.07365, -0.962, 22.01), (0.1922, -0.962, 22.01), (-0.6053, 0.8701, 22.01), (-0.3395, 0.8701, 22.01), (-0.07365, 0.8701, 22.01), (0.1922, 0.8701, 22.01), (-0.6053, -0.8701, 22.01), (-0.3395, -0.8701, 22.01), (-0.07365, -0.8701, 22.01), (0.1922, -0.8701, 22.01), (-0.338, -0.8701, 16.86), (-0.338, -0.962, 16.86), (-0.338, -0.8701, 22.01), (-0.338, -0.962, 22.01), (0.4645, -0.8701, 22.01), (0.4645, -0.8701, 16.86), (0.4645, -0.962, 16.86), (0.4645, -0.962, 22.01), (0.7238, -0.4196, 16.86), (0.7938, -0.4196, 16.86), (0.7238, -0.4196, 22.01), (0.7938, -0.4196, 22.01), (0.7238, 0.2964, 16.86), (0.7938, 0.2964, 16.86), (0.7238, 0.2964, 22.01), (0.7938, 0.2964, 22.01), (0.7238, 0.7217, 16.86), (0.7938, 0.7217, 16.86), (0.7238, 0.7217, 22.01), (0.7938, 0.7217, 22.01), (0.1873, 0.962, 22.01), (0.1873, 0.962, 16.86), (0.1873, 0.8701, 16.86), (0.1873, 0.8701, 22.01), (-0.6111, 0.962, 16.86), (-0.6111, 0.8701, 16.86), (-0.6111, 0.962, 22.01), (-0.6111, 0.8701, 22.01), (0.8788, -0.7364, 16.86), (0.8788, -0.8701, 16.86), (0.8788, 0.962, 16.86), (0.8788, 0.8701, 16.86), (0.8788, -0.962, 16.86), (0.8788, -0.4238, 16.86), (0.8788, -0.4238, 22.01), (0.8788, 0.4425, 16.86), (0.8788, 0.29, 16.86), (0.8788, -0.29, 16.86), (0.8788, 0.7177, 16.86), (0.8788, -0.7364, 22.01), (0.8788, -0.8701, 22.01), (0.8788, 0.962, 22.01), (0.8788, 0.8701, 22.01), (0.8788, -0.962, 22.01), (0.8788, 0.4425, 22.01), (0.8788, 0.29, 22.01), (0.8788, -0.29, 22.01), (0.8788, 0.7177, 22.01), (0.8788, -0.4196, 22.01), (0.8788, -0.4196, 16.86), (0.8788, 0.2964, 22.01), (0.8788, 0.2964, 16.86), (0.8788, 0.7217, 16.86), (0.8788, 0.7217, 22.01), (0.8366, 0.8701, 16.86), (0.8366, 0.8701, 1.0), (0.8366, 0.962, 1.0), (0.8366, 0.962, 16.86), (0.8366, -0.8701, 1.0), (0.8366, -0.962, 1.0), (0.8366, -0.8701, 16.86), (0.8366, -0.962, 16.86)], [], [(8, 11, 3, 2), (24, 27, 7, 6), (12, 15, 5, 4), (28, 31, 1, 0), (38, 12, 4, 29), (34, 10, 1, 31), (26, 3, 11, 32), (46, 18, 10, 34), (24, 6, 13, 36), (42, 20, 12, 38), (6, 7, 14, 13), (20, 23, 15, 12), (0, 1, 10, 9), (16, 19, 11, 8), (9, 10, 18, 17), (124, 121, 19, 16), (13, 14, 22, 21), (118, 99, 23, 20), (36, 13, 21, 40), (107, 118, 20, 42), (32, 11, 19, 44), (103, 116, 18, 46), (99, 101, 47, 23), (57, 168, 279, 264), (14, 33, 45, 22), (203, 173, 281, 285), (97, 105, 43, 17), (111, 107, 42, 66), (8, 37, 41, 16), (60, 36, 40, 64), (17, 43, 39, 9), (66, 42, 38, 62), (2, 25, 37, 8), (48, 24, 36, 60), (23, 47, 35, 15), (142, 68, 282, 307), (7, 27, 33, 14), (50, 26, 32, 56), (15, 35, 30, 5), (58, 34, 31, 55), (9, 39, 28, 0), (62, 38, 29, 53), (4, 5, 30, 29), (52, 55, 31, 28), (2, 3, 26, 25), (48, 51, 27, 24), (25, 26, 50, 49), (144, 153, 51, 48), (29, 30, 54, 53), (154, 163, 55, 52), (39, 63, 52, 28), (179, 62, 53, 158), (35, 59, 54, 30), (169, 58, 55, 163), (27, 51, 57, 33), (149, 50, 56, 164), (195, 196, 318, 317), (56, 32, 275, 278), (25, 49, 61, 37), (144, 48, 60, 174), (43, 67, 63, 39), (189, 66, 62, 179), (37, 61, 65, 41), (174, 60, 64, 184), (105, 109, 67, 43), (239, 111, 66, 189), (58, 169, 312, 280), (93, 112, 302, 298), (69, 140, 306, 268), (229, 115, 70, 199), (259, 143, 94, 204), (204, 94, 95, 209), (82, 83, 292, 291), (80, 92, 93, 81), (249, 139, 90, 214), (214, 90, 91, 219), (133, 137, 88, 84), (84, 88, 89, 85), (139, 135, 86, 90), (90, 86, 87, 91), (125, 133, 84, 72), (72, 84, 85, 73), (68, 194, 316, 282), (131, 82, 291, 290), (127, 129, 80, 78), (78, 80, 81, 79), (131, 120, 75, 82), (82, 75, 74, 83), (135, 122, 77, 86), (86, 77, 76, 87), (122, 127, 78, 77), (77, 78, 79, 76), (96, 117, 74, 73), (73, 74, 75, 72), (17, 18, 116, 97), (97, 116, 117, 96), (209, 95, 114, 224), (224, 114, 115, 229), (167, 166, 310, 311), (100, 112, 113, 101), (219, 91, 110, 234), (234, 110, 111, 239), (85, 89, 108, 104), (104, 108, 109, 105), (91, 87, 106, 110), (110, 106, 107, 111), (73, 85, 104, 96), (96, 104, 105, 97), (32, 44, 276, 275), (166, 165, 309, 310), (79, 81, 100, 98), (98, 100, 101, 99), (83, 74, 117, 102), (102, 117, 116, 103), (87, 76, 119, 106), (106, 119, 118, 107), (76, 79, 98, 119), (119, 98, 99, 118), (21, 22, 126, 123), (123, 126, 127, 122), (40, 21, 123, 134), (134, 123, 122, 135), (44, 19, 121, 130), (130, 121, 120, 131), (22, 45, 128, 126), (126, 128, 129, 127), (271, 267, 445, 444), (129, 141, 293, 288), (16, 41, 132, 124), (124, 132, 133, 125), (64, 40, 134, 138), (138, 134, 135, 139), (41, 65, 136, 132), (132, 136, 137, 133), (184, 64, 138, 244), (244, 138, 139, 249), (80, 129, 288, 289), (128, 140, 141, 129), (194, 68, 142, 254), (254, 142, 143, 259), (72, 75, 120, 125), (125, 120, 121, 124), (140, 258, 263, 141), (258, 257, 262, 263), (257, 256, 261, 262), (256, 255, 260, 261), (255, 254, 259, 260), (69, 198, 258, 140), (198, 197, 257, 258), (197, 196, 256, 257), (196, 195, 255, 256), (195, 194, 254, 255), (136, 248, 253, 137), (248, 247, 252, 253), (247, 246, 251, 252), (246, 245, 250, 251), (245, 244, 249, 250), (65, 188, 248, 136), (188, 187, 247, 248), (187, 186, 246, 247), (186, 185, 245, 246), (185, 184, 244, 245), (108, 238, 243, 109), (238, 237, 242, 243), (237, 236, 241, 242), (236, 235, 240, 241), (235, 234, 239, 240), (89, 223, 238, 108), (223, 222, 237, 238), (222, 221, 236, 237), (221, 220, 235, 236), (220, 219, 234, 235), (112, 228, 233, 113), (228, 227, 232, 233), (227, 226, 231, 232), (226, 225, 230, 231), (225, 224, 229, 230), (93, 213, 228, 112), (213, 212, 227, 228), (212, 211, 226, 227), (211, 210, 225, 226), (210, 209, 224, 225), (88, 218, 223, 89), (218, 217, 222, 223), (217, 216, 221, 222), (216, 215, 220, 221), (215, 214, 219, 220), (137, 253, 218, 88), (253, 252, 217, 218), (252, 251, 216, 217), (251, 250, 215, 216), (250, 249, 214, 215), (92, 208, 213, 93), (208, 207, 212, 213), (207, 206, 211, 212), (206, 205, 210, 211), (205, 204, 209, 210), (141, 263, 208, 92), (263, 262, 207, 208), (262, 261, 206, 207), (261, 260, 205, 206), (260, 259, 204, 205), (113, 233, 203, 71), (233, 232, 202, 203), (232, 231, 201, 202), (231, 230, 200, 201), (230, 229, 199, 200), (103, 46, 274, 273), (168, 167, 197, 198), (140, 128, 304, 306), (164, 56, 278, 308), (165, 164, 194, 195), (109, 243, 193, 67), (243, 242, 192, 193), (242, 241, 191, 192), (241, 240, 190, 191), (240, 239, 189, 190), (61, 178, 188, 65), (178, 177, 187, 188), (177, 176, 186, 187), (176, 175, 185, 186), (175, 174, 184, 185), (67, 193, 183, 63), (193, 192, 182, 183), (192, 191, 181, 182), (191, 190, 180, 181), (190, 189, 179, 180), (49, 148, 178, 61), (148, 147, 177, 178), (147, 146, 176, 177), (146, 145, 175, 176), (145, 144, 174, 175), (47, 101, 272, 271), (203, 202, 172, 173), (102, 103, 273, 301), (130, 131, 290, 305), (200, 199, 169, 170), (51, 153, 168, 57), (153, 152, 167, 168), (152, 151, 166, 167), (151, 150, 165, 166), (150, 149, 164, 165), (59, 173, 159, 54), (173, 172, 160, 159), (172, 171, 161, 160), (171, 170, 162, 161), (170, 169, 163, 162), (63, 183, 154, 52), (183, 182, 155, 154), (182, 181, 156, 155), (181, 180, 157, 156), (180, 179, 158, 157), (53, 54, 159, 158), (158, 159, 160, 157), (157, 160, 161, 156), (156, 161, 162, 155), (155, 162, 163, 154), (49, 50, 149, 148), (148, 149, 150, 147), (147, 150, 151, 146), (146, 151, 152, 145), (145, 152, 153, 144), (286, 270, 330, 346), (307, 282, 342, 367), (321, 313, 373, 381), (268, 306, 366, 328), (305, 290, 350, 365), (315, 323, 389, 390), (276, 305, 365, 336), (285, 281, 341, 345), (265, 325, 425, 414), (316, 308, 368, 376), (270, 285, 345, 330), (377, 369, 410, 411), (283, 268, 328, 343), (395, 332, 423, 432), (319, 311, 371, 379), (302, 300, 360, 362), (343, 339, 404, 407), (281, 266, 326, 341), (287, 303, 363, 347), (323, 322, 382, 383), (277, 280, 340, 337), (303, 297, 357, 363), (322, 321, 381, 382), (196, 197, 319, 318), (114, 95, 297, 303), (170, 171, 314, 313), (143, 142, 307, 295), (172, 202, 323, 315), (34, 58, 280, 277), (168, 198, 283, 279), (115, 114, 303, 287), (171, 172, 315, 314), (173, 59, 266, 281), (197, 167, 311, 319), (199, 70, 284, 320), (200, 170, 313, 321), (169, 199, 320, 312), (165, 195, 317, 309), (201, 200, 321, 322), (33, 57, 264, 265), (194, 164, 308, 316), (202, 201, 322, 323), (47, 271, 444, 442), (46, 34, 277, 274), (59, 35, 267, 266), (141, 92, 294, 293), (94, 143, 295, 296), (95, 94, 296, 297), (112, 100, 300, 302), (113, 71, 270, 286), (101, 113, 286, 272), (70, 115, 287, 284), (128, 45, 269, 304), (198, 69, 268, 283), (100, 81, 299, 300), (92, 80, 289, 294), (81, 93, 298, 299), (71, 203, 285, 270), (44, 130, 305, 276), (83, 102, 301, 292), (347, 333, 334, 344), (338, 335, 336, 342), (344, 334, 337, 340), (331, 330, 326, 327), (380, 344, 340, 372), (325, 324, 328, 329), (368, 338, 342, 376), (332, 346, 330, 331), (348, 353, 354, 349), (355, 350, 351, 356), (356, 351, 352, 357), (359, 358, 362, 360), (357, 352, 361, 363), (363, 361, 333, 347), (342, 336, 365, 367), (367, 365, 350, 355), (329, 328, 366, 364), (324, 339, 343, 328), (371, 370, 378, 379), (370, 369, 377, 378), (330, 345, 341, 326), (383, 382, 374, 375), (382, 381, 373, 374), (380, 372, 387, 386), (295, 307, 367, 355), (284, 287, 347, 344), (289, 288, 419, 420), (290, 291, 351, 350), (306, 304, 364, 366), (291, 292, 352, 351), (265, 264, 324, 325), (399, 359, 430, 434), (293, 294, 354, 353), (266, 267, 327, 326), (308, 278, 338, 368), (296, 295, 355, 356), (310, 309, 369, 370), (297, 296, 356, 357), (311, 310, 370, 371), (294, 289, 349, 354), (360, 300, 417, 418), (280, 312, 372, 340), (358, 359, 399, 398), (273, 274, 334, 333), (313, 314, 374, 373), (329, 364, 431, 426), (314, 315, 375, 374), (275, 276, 336, 335), (282, 316, 376, 342), (272, 393, 433, 412), (267, 271, 413, 416), (317, 318, 378, 377), (292, 301, 361, 352), (274, 277, 337, 334), (318, 319, 379, 378), (301, 273, 333, 361), (278, 275, 335, 338), (320, 284, 344, 380), (298, 302, 362, 358), (264, 279, 339, 324), (385, 384, 386, 387), (320, 380, 386, 384), (312, 320, 384, 385), (372, 312, 385, 387), (390, 389, 388, 391), (323, 383, 388, 389), (375, 315, 390, 391), (383, 375, 391, 388), (393, 392, 394, 395), (272, 286, 392, 393), (286, 346, 394, 392), (346, 332, 395, 394), (397, 396, 398, 399), (397, 399, 434, 435), (299, 298, 396, 397), (298, 358, 398, 396), (401, 400, 402, 403), (353, 348, 403, 402), (288, 293, 400, 401), (293, 353, 402, 400), (405, 406, 407, 404), (283, 343, 407, 406), (279, 283, 406, 405), (339, 279, 405, 404), (408, 409, 411, 410), (369, 309, 408, 410), (309, 317, 409, 408), (317, 377, 411, 409), (422, 415, 426, 431), (423, 412, 433, 432), (420, 419, 428, 429), (428, 419, 436, 437), (413, 412, 423, 424), (415, 414, 425, 426), (417, 421, 430, 418), (416, 413, 424, 427), (430, 421, 435, 434), (288, 401, 436, 419), (331, 327, 427, 424), (403, 348, 428, 437), (348, 349, 429, 428), (299, 397, 435, 421), (271, 272, 412, 413), (300, 299, 421, 417), (327, 267, 416, 427), (349, 289, 420, 429), (332, 331, 424, 423), (359, 360, 418, 430), (269, 265, 414, 415), (364, 304, 422, 431), (304, 269, 415, 422), (393, 395, 432, 433), (401, 403, 437, 436), (325, 329, 426, 425), (439, 440, 441, 438), (443, 442, 444, 445), (45, 33, 440, 439), (265, 269, 438, 441), (35, 47, 442, 443), (33, 265, 441, 440), (267, 35, 443, 445), (269, 45, 439, 438)])
me_cube_012.polygons.foreach_set('use_smooth', [True] * 444)
me_cube_012.materials.append(mat_material_004)
me_cube_012.use_remesh_preserve_volume = False
me_cube_012.use_remesh_preserve_attributes = False
me_cube_012.use_mirror_vertex_groups = False
me_cube_012.update()
me_cube_011 = bpy.data.meshes.new('Cube.011')
me_cube_011.from_pydata([(-1.0, -1.0, -1.0), (-1.0, -1.0, 1.0), (-1.0, 1.0, -1.0), (-1.0, 1.0, 1.0), (1.0, -1.0, -1.0), (1.0, -1.0, 1.0), (1.0, 1.0, -1.0), (1.0, 1.0, 1.0)], [], [(0, 1, 3, 2), (2, 3, 7, 6), (6, 7, 5, 4), (4, 5, 1, 0), (2, 6, 4, 0), (7, 3, 1, 5)])
me_cube_011.materials.append(mat_material_004)
me_cube_011.use_remesh_preserve_volume = False
me_cube_011.use_remesh_preserve_attributes = False
me_cube_011.use_mirror_vertex_groups = False
me_cube_011.update()
me_cube_010 = bpy.data.meshes.new('Cube.010')
me_cube_010.from_pydata([(-1.0, -1.0, -1.0), (-1.0, -1.0, 1.0), (-1.0, 1.0, -1.0), (-1.0, 1.0, 1.0), (1.0, -1.0, -1.0), (1.0, -1.0, 1.0), (1.0, 1.0, -1.0), (1.0, 1.0, 1.0)], [], [(0, 1, 3, 2), (2, 3, 7, 6), (6, 7, 5, 4), (4, 5, 1, 0), (2, 6, 4, 0), (7, 3, 1, 5)])
me_cube_010.materials.append(mat_material_004)
me_cube_010.use_remesh_preserve_volume = False
me_cube_010.use_remesh_preserve_attributes = False
me_cube_010.use_mirror_vertex_groups = False
me_cube_010.update()
me_cube_001 = bpy.data.meshes.new('Cube.001')
me_cube_001.from_pydata([(-0.6468, -0.3989, 7.792), (-0.6468, -0.3989, 8.541), (-0.6468, -0.1704, 7.792), (-0.6468, -0.1704, 8.541), (-0.6164, -0.3989, 7.792), (-0.6164, -0.3989, 8.541), (-0.6164, -0.1704, 7.792), (-0.6164, -0.1704, 8.541), (-0.6468, 0.2513, 7.792), (-0.6468, 0.2513, 8.541), (-0.6468, 0.4799, 7.792), (-0.6468, 0.4799, 8.541), (-0.6164, 0.2513, 7.792), (-0.6164, 0.2513, 8.541), (-0.6164, 0.4799, 7.792), (-0.6164, 0.4799, 8.541), (-0.6468, -0.08136, 7.792), (-0.6468, -0.08136, 8.541), (-0.6468, 0.1472, 7.792), (-0.6468, 0.1472, 8.541), (-0.6164, -0.08136, 7.792), (-0.6164, -0.08136, 8.541), (-0.6164, 0.1472, 7.792), (-0.6164, 0.1472, 8.541), (-0.3547, -0.3989, 7.792), (-0.3547, -0.3989, 8.541), (-0.3547, -0.1704, 7.792), (-0.3547, -0.1704, 8.541), (-0.3244, -0.3989, 7.792), (-0.3244, -0.3989, 8.541), (-0.3244, -0.1704, 7.792), (-0.3244, -0.1704, 8.541), (-0.3547, 0.2513, 7.792), (-0.3547, 0.2513, 8.541), (-0.3547, 0.4799, 7.792), (-0.3547, 0.4799, 8.541), (-0.3244, 0.2513, 7.792), (-0.3244, 0.2513, 8.541), (-0.3244, 0.4799, 7.792), (-0.3244, 0.4799, 8.541), (-0.3547, -0.08136, 7.792), (-0.3547, -0.08136, 8.541), (-0.3547, 0.1472, 7.792), (-0.3547, 0.1472, 8.541), (-0.3244, -0.08136, 7.792), (-0.3244, -0.08136, 8.541), (-0.3244, 0.1472, 7.792), (-0.3244, 0.1472, 8.541), (0.6264, -0.3946, 7.792), (0.6264, -0.3946, 8.541), (0.6264, -0.166, 7.792), (0.6264, -0.166, 8.541), (0.6568, -0.3946, 7.792), (0.6568, -0.3946, 8.541), (0.6568, -0.166, 7.792), (0.6568, -0.166, 8.541), (0.6264, 0.2556, 7.792), (0.6264, 0.2556, 8.541), (0.6264, 0.4842, 7.792), (0.6264, 0.4842, 8.541), (0.6568, 0.2556, 7.792), (0.6568, 0.2556, 8.541), (0.6568, 0.4842, 7.792), (0.6568, 0.4842, 8.541), (0.6264, -0.07704, 7.792), (0.6264, -0.07704, 8.541), (0.6264, 0.1515, 7.792), (0.6264, 0.1515, 8.541), (0.6568, -0.07704, 7.792), (0.6568, -0.07704, 8.541), (0.6568, 0.1515, 7.792), (0.6568, 0.1515, 8.541), (0.3246, -0.3946, 7.792), (0.3246, -0.3946, 8.541), (0.3246, -0.166, 7.792), (0.3246, -0.166, 8.541), (0.3549, -0.3946, 7.792), (0.3549, -0.3946, 8.541), (0.3549, -0.166, 7.792), (0.3549, -0.166, 8.541), (0.3246, 0.2556, 7.792), (0.3246, 0.2556, 8.541), (0.3246, 0.4842, 7.792), (0.3246, 0.4842, 8.541), (0.3549, 0.2556, 7.792), (0.3549, 0.2556, 8.541), (0.3549, 0.4842, 7.792), (0.3549, 0.4842, 8.541), (0.3246, -0.07704, 7.792), (0.3246, -0.07704, 8.541), (0.3246, 0.1515, 7.792), (0.3246, 0.1515, 8.541), (0.3549, -0.07704, 7.792), (0.3549, -0.07704, 8.541), (0.3549, 0.1515, 7.792), (0.3549, 0.1515, 8.541), (-0.02001, -0.3946, 7.792), (-0.02001, -0.3946, 8.541), (-0.02001, -0.166, 7.792), (-0.02001, -0.166, 8.541), (0.01036, -0.3946, 7.792), (0.01036, -0.3946, 8.541), (0.01036, -0.166, 7.792), (0.01036, -0.166, 8.541), (-0.02001, 0.2556, 7.792), (-0.02001, 0.2556, 8.541), (-0.02001, 0.4842, 7.792), (-0.02001, 0.4842, 8.541), (0.01036, 0.2556, 7.792), (0.01036, 0.2556, 8.541), (0.01036, 0.4842, 7.792), (0.01036, 0.4842, 8.541), (-0.02001, -0.07704, 7.792), (-0.02001, -0.07704, 8.541), (-0.02001, 0.1515, 7.792), (-0.02001, 0.1515, 8.541), (0.01036, -0.07704, 7.792), (0.01036, -0.07704, 8.541), (0.01036, 0.1515, 7.792), (0.01036, 0.1515, 8.541), (-0.9648, -0.2662, 1.932), (-0.9648, -0.2662, 8.545), (-0.9648, -0.09121, 1.932), (-0.9648, -0.09121, 8.545), (-0.9633, -0.2662, 1.932), (-0.9633, -0.2662, 8.545), (-0.9633, -0.09121, 1.932), (-0.9633, -0.09121, 8.545), (-0.9648, -0.5113, 1.932), (-0.9648, -0.5113, 8.545), (-0.9648, -0.3363, 1.932), (-0.9648, -0.3363, 8.545), (-0.9633, -0.5113, 1.932), (-0.9633, -0.5113, 8.545), (-0.9633, -0.3363, 1.932), (-0.9633, -0.3363, 8.545), (-0.9648, -0.7618, 1.932), (-0.9648, -0.7618, 8.545), (-0.9648, -0.5868, 1.932), (-0.9648, -0.5868, 8.545), (-0.9633, -0.7618, 1.932), (-0.9633, -0.7618, 8.545), (-0.9633, -0.5868, 1.932), (-0.9633, -0.5868, 8.545), (-0.6494, -0.8576, 1.932), (-0.6494, -0.8576, 8.545), (-0.8587, -0.8576, 1.932), (-0.8587, -0.8576, 8.545), (-0.6494, -0.8561, 1.932), (-0.6494, -0.8561, 8.545), (-0.8587, -0.8561, 1.932), (-0.8587, -0.8561, 8.545), (-0.3617, -0.8576, 1.932), (-0.3617, -0.8576, 8.545), (-0.571, -0.8576, 1.932), (-0.571, -0.8576, 8.545), (-0.3617, -0.8561, 1.932), (-0.3617, -0.8561, 8.545), (-0.571, -0.8561, 1.932), (-0.571, -0.8561, 8.545), (-0.05218, -0.8576, 1.932), (-0.05218, -0.8576, 8.545), (-0.2615, -0.8576, 1.932), (-0.2615, -0.8576, 8.545), (-0.05218, -0.8561, 1.932), (-0.05218, -0.8561, 8.545), (-0.2615, -0.8561, 1.932), (-0.2615, -0.8561, 8.545), (-1.0, -0.9268, 0.3423), (-1.0, -0.9268, 1.0), (0.0, -0.9268, 0.3423), (0.0, -0.9268, 1.0), (-1.0, 0.0, 0.3423), (-1.0, 0.0, 1.0), (0.0, 0.0, 1.0), (0.0, 0.0, 0.3423), (-0.9823, -0.9268, 1.0), (-0.9823, -0.9268, 0.3423), (-0.9823, 0.0, 0.3423), (-0.9823, 0.0, 1.0), (-1.0, -0.9109, 0.3423), (0.0, -0.9109, 1.0), (0.0, -0.9109, 0.3423), (-1.0, -0.9109, 1.0), (-0.9823, -0.9109, 0.3423), (-0.9823, -0.9109, 1.0), (-1.0, -0.8985, 1.0), (-1.0, -0.8985, 0.3423), (0.0, -0.8985, 1.0), (0.0, -0.8985, 0.3423), (-0.9823, -0.8985, 0.3423), (-0.9823, -0.8985, 1.0), (-1.0, -0.8619, 1.0), (-1.0, -0.8619, 0.3423), (0.0, -0.8619, 1.0), (0.0, -0.8619, 0.3423), (-0.9823, -0.8619, 0.3423), (-0.9823, -0.8619, 1.0), (-1.0, -0.8165, 1.0), (-1.0, -0.8165, 0.3423), (0.0, -0.8165, 1.0), (0.0, -0.8165, 0.3423), (-0.9823, -0.8165, 0.3423), (-0.9823, -0.8165, 1.0), (-0.909, -0.9268, 0.3423), (-0.909, 0.0, 1.0), (-0.909, -0.9268, 1.0), (-0.909, 0.0, 0.3423), (-0.909, -0.9109, 1.0), (-0.909, -0.9109, 0.3423), (-0.909, -0.8985, 0.3423), (-0.909, -0.8985, 1.0), (-0.909, -0.8619, 1.0), (-0.909, -0.8619, 0.3423), (-0.909, -0.8165, 0.3423), (0.0, -0.8619, 8.146), (-1.0, -0.05337, 1.0), (-1.0, -0.05337, 0.3423), (0.0, -0.05337, 1.0), (0.0, -0.05337, 0.3423), (-0.9823, -0.05337, 0.3423), (-0.9823, -0.05337, 1.0), (-0.909, -0.05337, 1.0), (-0.909, -0.05337, 0.3423), (-0.9457, -0.9268, 1.0), (-0.9457, 0.0, 0.3423), (-0.9457, -0.9109, 0.3423), (-0.9457, -0.8985, 0.3423), (-0.9457, -0.8619, 0.3423), (-0.9457, -0.8165, 0.3423), (-0.9457, -0.9268, 0.3423), (-0.9457, 0.0, 1.0), (-0.9457, -0.9109, 1.0), (-0.9457, -0.8985, 1.0), (-0.9457, -0.8619, 1.0), (0.0, -0.8165, 8.146), (-0.9457, -0.05337, 0.3423), (-0.9457, -0.05337, 1.0), (-0.6048, -0.9268, 0.3423), (-0.3018, -0.9268, 0.3423), (-0.6048, 0.0, 1.0), (-0.3018, 0.0, 1.0), (-0.6048, -0.9109, 1.0), (-0.3018, -0.9109, 1.0), (-0.6048, -0.8985, 1.0), (-0.3018, -0.8985, 1.0), (-0.6048, -0.8619, 1.0), (-0.3018, -0.8619, 1.0), (-0.6048, -0.8165, 1.0), (-0.3018, -0.8165, 1.0), (-0.3018, -0.9268, 1.0), (-0.6048, -0.9268, 1.0), (-0.3018, 0.0, 0.3423), (-0.6048, 0.0, 0.3423), (-0.3018, -0.9109, 0.3423), (-0.6048, -0.9109, 0.3423), (-0.3018, -0.8985, 0.3423), (-0.6048, -0.8985, 0.3423), (-0.3018, -0.8619, 0.3423), (-0.6048, -0.8619, 0.3423), (-0.3018, -0.8165, 0.3423), (-0.6048, -0.8165, 0.3423), (-0.6048, -0.05337, 1.0), (-0.3018, -0.05337, 1.0), (-0.3018, -0.05337, 0.3423), (-0.6048, -0.05337, 0.3423), (-1.0, -0.3037, 0.3423), (-1.0, -0.554, 0.3423), (0.0, -0.3037, 1.0), (0.0, -0.554, 1.0), (0.0, -0.3037, 0.3423), (0.0, -0.554, 0.3423), (-0.9823, -0.3037, 0.3423), (-0.9823, -0.554, 0.3423), (-0.9823, -0.3037, 1.0), (-0.9823, -0.554, 1.0), (-0.909, -0.3037, 1.0), (-0.909, -0.554, 1.0), (-0.909, -0.3037, 0.3423), (-0.909, -0.554, 0.3423), (-1.0, -0.554, 1.0), (-1.0, -0.3037, 1.0), (-0.9457, -0.3037, 0.3423), (-0.9457, -0.554, 0.3423), (-0.9457, -0.3037, 1.0), (-0.9457, -0.554, 1.0), (-0.3018, -0.3037, 1.0), (-0.3018, -0.554, 1.0), (-0.6048, -0.3037, 1.0), (-0.6048, -0.554, 1.0), (-0.6048, -0.3037, 0.3423), (-0.6048, -0.554, 0.3423), (-0.3018, -0.3037, 0.3423), (-0.3018, -0.554, 0.3423), (-1.0, -0.2621, 1.0), (-1.0, -0.09491, 1.0), (-1.0, -0.09491, 0.3423), (-1.0, -0.2621, 0.3423), (0.0, -0.09491, 1.0), (0.0, -0.2621, 1.0), (0.0, -0.09491, 0.3423), (0.0, -0.2621, 0.3423), (-0.9823, -0.09491, 0.3423), (-0.9823, -0.2621, 0.3423), (-0.9823, -0.09491, 1.0), (-0.9823, -0.2621, 1.0), (-0.909, -0.09491, 1.0), (-0.909, -0.2621, 1.0), (-0.909, -0.09491, 0.3423), (-0.909, -0.2621, 0.3423), (-0.9457, -0.09491, 0.3423), (-0.9457, -0.2621, 0.3423), (-0.9457, -0.09491, 1.0), (-0.9457, -0.2621, 1.0), (-0.3018, -0.09491, 1.0), (-0.3018, -0.2621, 1.0), (-0.6048, -0.09491, 1.0), (-0.6048, -0.2621, 1.0), (-0.6048, -0.09491, 0.3423), (-0.6048, -0.2621, 0.3423), (-0.3018, -0.09491, 0.3423), (-0.3018, -0.2621, 0.3423), (-1.0, -0.3459, 0.3423), (-1.0, -0.5088, 0.3423), (0.0, -0.3459, 1.0), (0.0, -0.5088, 1.0), (0.0, -0.3459, 0.3423), (0.0, -0.5088, 0.3423), (-0.9823, -0.3459, 0.3423), (-0.9823, -0.5088, 0.3423), (-0.9823, -0.3459, 1.0), (-0.9823, -0.5088, 1.0), (-0.909, -0.3459, 1.0), (-0.909, -0.5088, 1.0), (-0.909, -0.3459, 0.3423), (-0.909, -0.5088, 0.3423), (-1.0, -0.5088, 1.0), (-1.0, -0.3459, 1.0), (-0.9457, -0.3459, 0.3423), (-0.9457, -0.5088, 0.3423), (-0.9457, -0.3459, 1.0), (-0.9457, -0.5088, 1.0), (-0.3018, -0.3459, 1.0), (-0.3018, -0.5088, 1.0), (-0.6048, -0.3459, 1.0), (-0.6048, -0.5088, 1.0), (-0.6048, -0.3459, 0.3423), (-0.6048, -0.5088, 0.3423), (-0.3018, -0.3459, 0.3423), (-0.3018, -0.5088, 0.3423), (-1.0, -0.6001, 0.3423), (-1.0, -0.7582, 0.3423), (0.0, -0.6001, 1.0), (0.0, -0.7582, 1.0), (0.0, -0.6001, 0.3423), (0.0, -0.7582, 0.3423), (-0.9823, -0.6001, 0.3423), (-0.9823, -0.7582, 0.3423), (-0.9823, -0.6001, 1.0), (-0.9823, -0.7582, 1.0), (-0.909, -0.6001, 1.0), (-0.909, -0.7582, 1.0), (-0.909, -0.6001, 0.3423), (-0.909, -0.7582, 0.3423), (-0.9457, -0.6001, 0.3423), (-0.9457, -0.7582, 0.3423), (-0.9457, -0.6001, 1.0), (-0.9457, -0.7582, 1.0), (-0.3018, -0.6001, 1.0), (-0.3018, -0.7582, 1.0), (-0.6048, -0.6001, 1.0), (-0.6048, -0.7582, 1.0), (-0.6048, -0.6001, 0.3423), (-0.6048, -0.7582, 0.3423), (-0.3018, -0.6001, 0.3423), (-0.3018, -0.7582, 0.3423), (-1.0, -0.7582, 1.0), (-1.0, -0.6001, 1.0), (-0.6688, -0.9268, 1.0), (-0.845, -0.9268, 1.0), (-0.6688, 0.0, 0.3423), (-0.845, 0.0, 0.3423), (-0.6688, -0.9109, 0.3423), (-0.845, -0.9109, 0.3423), (-0.6688, -0.8985, 0.3423), (-0.845, -0.8985, 0.3423), (-0.6688, -0.8619, 0.3423), (-0.845, -0.8619, 0.3423), (-0.6688, -0.8165, 0.3423), (-0.845, -0.8165, 0.3423), (-0.6688, -0.05337, 0.3423), (-0.845, -0.05337, 0.3423), (-0.845, -0.9268, 0.3423), (-0.6688, -0.9268, 0.3423), (-0.845, 0.0, 1.0), (-0.6688, 0.0, 1.0), (-0.845, -0.9109, 1.0), (-0.6688, -0.9109, 1.0), (-0.845, -0.8985, 1.0), (-0.6688, -0.8985, 1.0), (-0.845, -0.8619, 1.0), (-0.6688, -0.8619, 1.0), (-0.845, -0.8165, 1.0), (-0.6688, -0.8165, 1.0), (-0.845, -0.05337, 1.0), (-0.6688, -0.05337, 1.0), (-0.6688, -0.3037, 0.3423), (-0.845, -0.3037, 0.3423), (-0.6688, -0.554, 0.3423), (-0.845, -0.554, 0.3423), (-0.845, -0.3037, 1.0), (-0.6688, -0.3037, 1.0), (-0.845, -0.554, 1.0), (-0.6688, -0.554, 1.0), (-0.845, -0.09491, 1.0), (-0.6688, -0.09491, 1.0), (-0.845, -0.2621, 1.0), (-0.6688, -0.2621, 1.0), (-0.6688, -0.09491, 0.3423), (-0.845, -0.09491, 0.3423), (-0.6688, -0.2621, 0.3423), (-0.845, -0.2621, 0.3423), (-0.845, -0.3459, 1.0), (-0.6688, -0.3459, 1.0), (-0.845, -0.5088, 1.0), (-0.6688, -0.5088, 1.0), (-0.6688, -0.3459, 0.3423), (-0.845, -0.3459, 0.3423), (-0.6688, -0.5088, 0.3423), (-0.845, -0.5088, 0.3423), (-0.6688, -0.6001, 0.3423), (-0.845, -0.6001, 0.3423), (-0.6688, -0.7582, 0.3423), (-0.845, -0.7582, 0.3423), (-0.845, -0.6001, 1.0), (-0.6688, -0.6001, 1.0), (-0.845, -0.7582, 1.0), (-0.6688, -0.7582, 1.0), (-0.5351, -0.9268, 0.3423), (-0.3715, -0.9268, 0.3423), (-0.5351, 0.0, 1.0), (-0.3715, 0.0, 1.0), (-0.5351, -0.9109, 1.0), (-0.3715, -0.9109, 1.0), (-0.5351, -0.8985, 1.0), (-0.3715, -0.8985, 1.0), (-0.5351, -0.8619, 1.0), (-0.3715, -0.8619, 1.0), (-0.5351, -0.8165, 1.0), (-0.3715, -0.8165, 1.0), (-0.3715, -0.9268, 1.0), (-0.5351, -0.9268, 1.0), (-0.3715, 0.0, 0.3423), (-0.5351, 0.0, 0.3423), (-0.3715, -0.9109, 0.3423), (-0.5351, -0.9109, 0.3423), (-0.3715, -0.8985, 0.3423), (-0.5351, -0.8985, 0.3423), (-0.3715, -0.8619, 0.3423), (-0.5351, -0.8619, 0.3423), (-0.3715, -0.8165, 0.3423), (-0.5351, -0.8165, 0.3423), (-0.5351, -0.05337, 1.0), (-0.3715, -0.05337, 1.0), (-0.3715, -0.05337, 0.3423), (-0.5351, -0.05337, 0.3423), (-0.3715, -0.3037, 0.3423), (-0.5351, -0.3037, 0.3423), (-0.3715, -0.554, 0.3423), (-0.5351, -0.554, 0.3423), (-0.5351, -0.3037, 1.0), (-0.3715, -0.3037, 1.0), (-0.5351, -0.554, 1.0), (-0.3715, -0.554, 1.0), (-0.5351, -0.09491, 1.0), (-0.3715, -0.09491, 1.0), (-0.5351, -0.2621, 1.0), (-0.3715, -0.2621, 1.0), (-0.3715, -0.09491, 0.3423), (-0.5351, -0.09491, 0.3423), (-0.3715, -0.2621, 0.3423), (-0.5351, -0.2621, 0.3423), (-0.5351, -0.3459, 1.0), (-0.3715, -0.3459, 1.0), (-0.5351, -0.5088, 1.0), (-0.3715, -0.5088, 1.0), (-0.3715, -0.3459, 0.3423), (-0.5351, -0.3459, 0.3423), (-0.3715, -0.5088, 0.3423), (-0.5351, -0.5088, 0.3423), (-0.3715, -0.6001, 0.3423), (-0.5351, -0.6001, 0.3423), (-0.3715, -0.7582, 0.3423), (-0.5351, -0.7582, 0.3423), (-0.5351, -0.6001, 1.0), (-0.3715, -0.6001, 1.0), (-0.5351, -0.7582, 1.0), (-0.3715, -0.7582, 1.0), (-0.2462, -0.9268, 0.3423), (-0.05561, -0.9268, 0.3423), (-0.2462, 0.0, 1.0), (-0.05561, 0.0, 1.0), (-0.2462, -0.9109, 1.0), (-0.05561, -0.9109, 1.0), (-0.2462, -0.8985, 1.0), (-0.05561, -0.8985, 1.0), (-0.2462, -0.8619, 1.0), (-0.05561, -0.8619, 1.0), (-0.2462, -0.8165, 1.0), (-0.05561, -0.8165, 1.0), (-0.2462, -0.05337, 1.0), (-0.05561, -0.05337, 1.0), (-0.05561, -0.9268, 1.0), (-0.2462, -0.9268, 1.0), (-0.05561, 0.0, 0.3423), (-0.2462, 0.0, 0.3423), (-0.05561, -0.9109, 0.3423), (-0.2462, -0.9109, 0.3423), (-0.05561, -0.8985, 0.3423), (-0.2462, -0.8985, 0.3423), (-0.05561, -0.8619, 0.3423), (-0.2462, -0.8619, 0.3423), (-0.05561, -0.8165, 0.3423), (-0.2462, -0.8165, 0.3423), (-0.05561, -0.05337, 0.3423), (-0.2462, -0.05337, 0.3423), (-0.2462, -0.3037, 1.0), (-0.05561, -0.3037, 1.0), (-0.2462, -0.554, 1.0), (-0.05561, -0.554, 1.0), (-0.05561, -0.3037, 0.3423), (-0.2462, -0.3037, 0.3423), (-0.05561, -0.554, 0.3423), (-0.2462, -0.554, 0.3423), (-0.05561, -0.09491, 0.3423), (-0.2462, -0.09491, 0.3423), (-0.05561, -0.2621, 0.3423), (-0.2462, -0.2621, 0.3423), (-0.2462, -0.09491, 1.0), (-0.05561, -0.09491, 1.0), (-0.2462, -0.2621, 1.0), (-0.05561, -0.2621, 1.0), (-0.05561, -0.3459, 0.3423), (-0.2462, -0.3459, 0.3423), (-0.05561, -0.5088, 0.3423), (-0.2462, -0.5088, 0.3423), (-0.2462, -0.3459, 1.0), (-0.05561, -0.3459, 1.0), (-0.2462, -0.5088, 1.0), (-0.05561, -0.5088, 1.0), (-0.2462, -0.6001, 1.0), (-0.05561, -0.6001, 1.0), (-0.2462, -0.7582, 1.0), (-0.05561, -0.7582, 1.0), (-0.05561, -0.6001, 0.3423), (-0.2462, -0.6001, 0.3423), (-0.05561, -0.7582, 0.3423), (-0.2462, -0.7582, 0.3423), (0.0, -0.8165, 1.974), (0.0, -0.8619, 1.974), (-0.9823, -0.8165, 1.974), (-0.9823, -0.8619, 1.974), (-0.05561, -0.8619, 1.974), (-0.9823, -0.7582, 1.974), (-0.05561, -0.8165, 1.974), (-0.9457, -0.8619, 1.974), (-0.909, -0.8619, 1.974), (0.0, -0.8619, 8.713), (0.0, -0.8165, 8.713), (-0.909, -0.7582, 1.974), (-0.9823, 0.0, 1.974), (-0.9823, -0.05337, 1.974), (-0.9457, 0.0, 1.974), (-0.9457, -0.05337, 1.974), (-0.9457, -0.7582, 1.974), (-0.6688, -0.8619, 1.974), (-0.6048, -0.8619, 1.974), (-0.3715, -0.8619, 1.974), (-0.3018, -0.8619, 1.974), (-0.6688, -0.8165, 1.974), (-0.6048, -0.8165, 1.974), (-0.3715, -0.8165, 1.974), (-0.3018, -0.8165, 1.974), (-0.9823, -0.2621, 1.974), (-0.9823, -0.3037, 1.974), (-0.9823, -0.5088, 1.974), (-0.9823, -0.554, 1.974), (-0.9457, -0.2621, 1.974), (-0.9457, -0.3037, 1.974), (-0.9457, -0.5088, 1.974), (-0.9457, -0.554, 1.974), (-0.9823, -0.09491, 1.974), (-0.9457, -0.09491, 1.974), (-0.9823, -0.3459, 1.974), (-0.9457, -0.3459, 1.974), (-0.9823, -0.6001, 1.974), (-0.9457, -0.6001, 1.974), (-0.845, -0.8619, 1.974), (-0.845, -0.8165, 1.974), (-0.845, -0.7582, 1.974), (-0.5351, -0.8619, 1.974), (-0.5351, -0.8165, 1.974), (-0.2462, -0.8619, 1.974), (-0.2462, -0.8165, 1.974), (-0.9823, -0.8165, 8.146), (-0.9823, -0.8619, 8.146), (-0.05561, -0.8619, 8.146), (-0.9823, -0.7582, 8.146), (-0.05561, -0.8165, 8.146), (-0.9457, -0.8619, 8.146), (-0.909, -0.8619, 8.146), (-0.9457, -0.2625, 1.0), (-0.9823, -0.2625, 1.0), (-0.909, -0.7582, 8.146), (-0.9823, 0.0, 8.146), (-0.9823, -0.05337, 8.146), (-0.9457, 0.0, 8.146), (-0.9457, -0.05337, 8.146), (-0.9457, -0.7582, 8.146), (-0.6688, -0.8619, 8.146), (-0.6048, -0.8619, 8.146), (-0.3715, -0.8619, 8.146), (-0.3018, -0.8619, 8.146), (-0.6688, -0.8165, 8.146), (-0.6048, -0.8165, 8.146), (-0.3715, -0.8165, 8.146), (-0.3018, -0.8165, 8.146), (-0.9823, -0.2621, 8.146), (-0.9823, -0.3037, 8.146), (-0.9823, -0.5088, 8.146), (-0.9823, -0.554, 8.146), (-0.9457, -0.2621, 8.146), (-0.9457, -0.3037, 8.146), (-0.9457, -0.5088, 8.146), (-0.9457, -0.554, 8.146), (-0.9823, -0.09491, 8.146), (-0.9457, -0.09491, 8.146), (-0.9823, -0.3459, 8.146), (-0.9457, -0.3459, 8.146), (-0.9823, -0.6001, 8.146), (-0.9457, -0.6001, 8.146), (-0.845, -0.8619, 8.146), (-0.845, -0.8165, 8.146), (-0.845, -0.7582, 8.146), (-0.5351, -0.8619, 8.146), (-0.5351, -0.8165, 8.146), (-0.2462, -0.8619, 8.146), (-0.2462, -0.8165, 8.146), (-0.9823, -0.8165, 8.713), (-0.9823, -0.8619, 8.713), (-0.05561, -0.8619, 8.713), (-0.9823, -0.7582, 8.713), (-0.05561, -0.8165, 8.713), (-0.9457, -0.8619, 8.713), (-0.909, -0.8619, 8.713), (-0.992, -0.8716, 8.95), (-0.992, -0.8716, 8.713), (-0.909, -0.7582, 8.713), (-0.9823, 0.0, 8.713), (-0.9823, -0.05337, 8.713), (-0.9457, 0.0, 8.713), (-0.9457, -0.05337, 8.713), (-0.9457, -0.7582, 8.713), (-0.6688, -0.8619, 8.713), (-0.6048, -0.8619, 8.713), (-0.3715, -0.8619, 8.713), (-0.3018, -0.8619, 8.713), (-0.6688, -0.8165, 8.713), (-0.6048, -0.8165, 8.713), (-0.3715, -0.8165, 8.713), (-0.3018, -0.8165, 8.713), (-0.9823, -0.2621, 8.713), (-0.9823, -0.3037, 8.713), (-0.9823, -0.5088, 8.713), (-0.9823, -0.554, 8.713), (-0.9457, -0.2621, 8.713), (-0.9457, -0.3037, 8.713), (-0.9457, -0.5088, 8.713), (-0.9457, -0.554, 8.713), (-0.9823, -0.09491, 8.713), (-0.9457, -0.09491, 8.713), (-0.9823, -0.3459, 8.713), (-0.9457, -0.3459, 8.713), (-0.9823, -0.6001, 8.713), (-0.9457, -0.6001, 8.713), (-0.845, -0.8619, 8.713), (-0.845, -0.8165, 8.713), (-0.845, -0.7582, 8.713), (-0.5351, -0.8619, 8.713), (-0.5351, -0.8165, 8.713), (-0.2462, -0.8619, 8.713), (-0.2462, -0.8165, 8.713), (-0.9823, -0.2625, 1.974), (-0.9457, -0.2625, 1.974), (-0.9823, -0.2625, 8.146), (-0.9457, -0.2625, 8.146), (-0.9823, -0.2625, 8.713), (-0.9457, -0.2625, 8.713), (-0.9823, -0.5143, 1.0), (-0.9457, -0.5143, 1.0), (-0.9823, -0.5143, 1.974), (-0.9457, -0.5143, 1.974), (-0.9823, -0.5143, 8.146), (-0.9457, -0.5143, 8.146), (-0.9823, -0.5143, 8.713), (-0.9457, -0.5143, 8.713), (-0.9457, -0.7619, 1.974), (-0.9457, -0.7619, 1.0), (-0.9823, -0.7619, 1.0), (-0.9823, -0.7619, 1.974), (-0.9823, -0.7619, 8.713), (-0.9823, -0.7619, 8.146), (-0.9457, -0.7619, 8.146), (-0.9457, -0.7619, 8.713), (-0.6673, -0.8165, 1.0), (-0.6673, -0.8619, 1.0), (-0.6673, -0.8165, 1.974), (-0.6673, -0.8619, 1.974), (-0.6673, -0.8165, 8.146), (-0.6673, -0.8619, 8.146), (-0.6673, -0.8165, 8.713), (-0.6673, -0.8619, 8.713), (-0.3695, -0.8619, 1.0), (-0.3695, -0.8619, 1.974), (-0.3695, -0.8165, 1.0), (-0.3695, -0.8165, 1.974), (-0.3695, -0.8165, 8.146), (-0.3695, -0.8619, 8.146), (-0.3695, -0.8165, 8.713), (-0.3695, -0.8619, 8.713), (-0.0529, -0.8165, 1.0), (-0.0529, -0.8619, 1.0), (-0.0529, -0.8165, 1.974), (-0.0529, -0.8619, 1.974), (-0.0529, -0.8165, 8.713), (-0.0529, -0.8165, 8.146), (-0.0529, -0.8619, 8.146), (-0.0529, -0.8619, 8.713), (0.0, -0.8165, 8.95), (0.0, -0.8619, 8.95), (-0.9823, -0.8165, 8.95), (-0.9823, -0.8619, 8.95), (-0.05561, -0.8619, 8.95), (-0.9823, -0.7582, 8.95), (-0.05561, -0.8165, 8.95), (-0.9457, -0.8619, 8.95), (-0.909, -0.8619, 8.95), (-0.9457, -0.8165, 8.95), (-0.909, -0.8165, 8.95), (-0.909, -0.7582, 8.95), (-0.9823, 0.0, 8.95), (-0.9823, -0.05337, 8.95), (-0.9457, 0.0, 8.95), (-0.9457, -0.05337, 8.95), (-0.9457, -0.7582, 8.95), (-0.6688, -0.8619, 8.95), (-0.6048, -0.8619, 8.95), (-0.3715, -0.8619, 8.95), (-0.3018, -0.8619, 8.95), (-0.6688, -0.8165, 8.95), (-0.6048, -0.8165, 8.95), (-0.3715, -0.8165, 8.95), (-0.3018, -0.8165, 8.95), (-0.9823, -0.2621, 8.95), (-0.9823, -0.3037, 8.95), (-0.9823, -0.5088, 8.95), (-0.9823, -0.554, 8.95), (-0.9457, -0.2621, 8.95), (-0.9457, -0.3037, 8.95), (-0.9457, -0.5088, 8.95), (-0.9457, -0.554, 8.95), (-0.9823, -0.09491, 8.95), (-0.9457, -0.09491, 8.95), (-0.9823, -0.3459, 8.95), (-0.9457, -0.3459, 8.95), (-0.9823, -0.6001, 8.95), (-0.9457, -0.6001, 8.95), (-0.845, -0.8619, 8.95), (-0.845, -0.8165, 8.95), (-0.845, -0.7582, 8.95), (-0.5351, -0.8619, 8.95), (-0.5351, -0.8165, 8.95), (-0.2462, -0.8619, 8.95), (-0.2462, -0.8165, 8.95), (-0.9823, -0.2625, 8.95), (-0.9457, -0.2625, 8.95), (-0.9823, -0.5143, 8.95), (-0.9457, -0.5143, 8.95), (-0.9823, -0.7619, 8.95), (-0.9457, -0.7619, 8.95), (-0.6673, -0.8165, 8.95), (-0.6673, -0.8619, 8.95), (-0.3695, -0.8165, 8.95), (-0.3695, -0.8619, 8.95), (-0.0529, -0.8165, 8.95), (-0.0529, -0.8619, 8.95), (-0.992, -0.8262, 8.713), (-0.06528, -0.8716, 8.713), (0.0, -0.8716, 8.713), (-0.992, -0.7679, 8.713), (-0.9553, -0.8716, 8.713), (-0.9187, -0.8716, 8.713), (-0.677, -0.8716, 8.713), (-0.677, -0.8716, 8.95), (-0.3812, -0.8716, 8.95), (-0.3812, -0.8716, 8.713), (-0.3115, -0.8716, 8.713), (-0.3115, -0.8716, 8.95), (-0.992, 0.0, 8.713), (-0.992, -0.06303, 8.713), (-0.6785, -0.8716, 8.95), (-0.6785, -0.8716, 8.713), (-0.6145, -0.8716, 8.713), (-0.6145, -0.8716, 8.95), (-0.992, -0.1046, 8.95), (-0.992, -0.1046, 8.713), (-0.992, -0.2718, 8.713), (-0.992, -0.3134, 8.713), (-0.992, -0.5184, 8.713), (-0.992, -0.5637, 8.713), (-0.992, -0.2722, 8.713), (-0.992, -0.2722, 8.95), (-0.9187, -0.8716, 8.95), (-0.8547, -0.8716, 8.713), (-0.8547, -0.8716, 8.95), (-0.992, -0.3556, 8.713), (-0.992, -0.6098, 8.713), (-0.992, -0.7679, 8.95), (-0.06257, -0.8716, 8.95), (-0.06257, -0.8716, 8.713), (-0.5448, -0.8716, 8.713), (-0.2559, -0.8716, 8.713), (-0.992, -0.524, 8.713), (-0.992, -0.7716, 8.713), (-0.3792, -0.8716, 8.713), (-0.992, -0.8262, 8.95), (-0.06528, -0.8716, 8.95), (0.0, -0.8716, 8.95), (-0.9553, -0.8716, 8.95), (-0.992, 0.0, 8.95), (-0.992, -0.06303, 8.95), (-0.992, -0.2718, 8.95), (-0.992, -0.3134, 8.95), (-0.992, -0.5184, 8.95), (-0.992, -0.5637, 8.95), (-0.992, -0.3556, 8.95), (-0.992, -0.6098, 8.95), (-0.5448, -0.8716, 8.95), (-0.2559, -0.8716, 8.95), (-0.992, -0.524, 8.95), (-0.992, -0.7716, 8.95), (-0.3792, -0.8716, 8.95), (-0.05561, 0.0, 8.146), (0.0, 0.0, 8.146), (-0.05561, 0.0, 8.713), (-0.6688, 0.0, 8.146), (-0.6048, 0.0, 8.146), (-0.3715, 0.0, 8.146), (-0.3018, 0.0, 8.146), (-0.3018, 0.0, 8.713), (0.0, 0.0, 8.713), (-0.6688, 0.0, 8.713), (-0.6048, 0.0, 8.713), (-0.3715, 0.0, 8.713)], [], [(0, 1, 3, 2), (2, 3, 7, 6), (6, 7, 5, 4), (4, 5, 1, 0), (2, 6, 4, 0), (7, 3, 1, 5), (8, 9, 11, 10), (10, 11, 15, 14), (14, 15, 13, 12), (12, 13, 9, 8), (10, 14, 12, 8), (15, 11, 9, 13), (16, 17, 19, 18), (18, 19, 23, 22), (22, 23, 21, 20), (20, 21, 17, 16), (18, 22, 20, 16), (23, 19, 17, 21), (24, 25, 27, 26), (26, 27, 31, 30), (30, 31, 29, 28), (28, 29, 25, 24), (26, 30, 28, 24), (31, 27, 25, 29), (32, 33, 35, 34), (34, 35, 39, 38), (38, 39, 37, 36), (36, 37, 33, 32), (34, 38, 36, 32), (39, 35, 33, 37), (40, 41, 43, 42), (42, 43, 47, 46), (46, 47, 45, 44), (44, 45, 41, 40), (42, 46, 44, 40), (47, 43, 41, 45), (48, 49, 51, 50), (50, 51, 55, 54), (54, 55, 53, 52), (52, 53, 49, 48), (50, 54, 52, 48), (55, 51, 49, 53), (56, 57, 59, 58), (58, 59, 63, 62), (62, 63, 61, 60), (60, 61, 57, 56), (58, 62, 60, 56), (63, 59, 57, 61), (64, 65, 67, 66), (66, 67, 71, 70), (70, 71, 69, 68), (68, 69, 65, 64), (66, 70, 68, 64), (71, 67, 65, 69), (72, 73, 75, 74), (74, 75, 79, 78), (78, 79, 77, 76), (76, 77, 73, 72), (74, 78, 76, 72), (79, 75, 73, 77), (80, 81, 83, 82), (82, 83, 87, 86), (86, 87, 85, 84), (84, 85, 81, 80), (82, 86, 84, 80), (87, 83, 81, 85), (88, 89, 91, 90), (90, 91, 95, 94), (94, 95, 93, 92), (92, 93, 89, 88), (90, 94, 92, 88), (95, 91, 89, 93), (96, 97, 99, 98), (98, 99, 103, 102), (102, 103, 101, 100), (100, 101, 97, 96), (98, 102, 100, 96), (103, 99, 97, 101), (104, 105, 107, 106), (106, 107, 111, 110), (110, 111, 109, 108), (108, 109, 105, 104), (106, 110, 108, 104), (111, 107, 105, 109), (112, 113, 115, 114), (114, 115, 119, 118), (118, 119, 117, 116), (116, 117, 113, 112), (114, 118, 116, 112), (119, 115, 113, 117), (120, 121, 123, 122), (122, 123, 127, 126), (126, 127, 125, 124), (124, 125, 121, 120), (122, 126, 124, 120), (127, 123, 121, 125), (128, 129, 131, 130), (130, 131, 135, 134), (134, 135, 133, 132), (132, 133, 129, 128), (130, 134, 132, 128), (135, 131, 129, 133), (136, 137, 139, 138), (138, 139, 143, 142), (142, 143, 141, 140), (140, 141, 137, 136), (138, 142, 140, 136), (143, 139, 137, 141), (144, 145, 147, 146), (146, 147, 151, 150), (150, 151, 149, 148), (148, 149, 145, 144), (146, 150, 148, 144), (151, 147, 145, 149), (152, 153, 155, 154), (154, 155, 159, 158), (158, 159, 157, 156), (156, 157, 153, 152), (154, 158, 156, 152), (159, 155, 153, 157), (160, 161, 163, 162), (162, 163, 167, 166), (166, 167, 165, 164), (164, 165, 161, 160), (162, 166, 164, 160), (167, 163, 161, 165), (177, 176, 169, 168), (185, 183, 169, 176), (516, 182, 170, 499), (217, 216, 173, 172), (180, 184, 177, 168), (232, 185, 176, 224), (230, 224, 176, 177), (233, 191, 185, 232), (187, 190, 184, 180), (168, 169, 183, 180), (518, 189, 182, 516), (191, 186, 183, 185), (197, 192, 186, 191), (520, 195, 189, 518), (193, 196, 190, 187), (234, 197, 191, 233), (180, 183, 186, 187), (401, 246, 576, 575), (199, 202, 196, 193), (522, 201, 195, 520), (203, 198, 192, 197), (187, 186, 192, 193), (359, 376, 198, 203), (556, 355, 201, 522), (351, 357, 202, 199), (304, 312, 611, 612), (193, 192, 198, 199), (358, 366, 707, 708), (365, 363, 214, 229), (229, 214, 213, 228), (246, 446, 600, 576), (400, 212, 211, 398), (228, 213, 210, 227), (227, 210, 209, 226), (398, 211, 208, 396), (392, 379, 206, 204), (396, 208, 206, 379), (226, 209, 204, 230), (225, 207, 223, 236), (394, 205, 222, 404), (508, 249, 582, 603), (172, 178, 220, 217), (514, 175, 219, 524), (179, 173, 216, 221), (296, 295, 216, 217), (205, 231, 237, 222), (178, 225, 236, 220), (184, 226, 230, 177), (190, 227, 226, 184), (196, 228, 227, 190), (202, 229, 228, 196), (357, 365, 229, 202), (436, 361, 569, 599), (285, 341, 589, 590), (212, 234, 233, 211), (211, 233, 232, 208), (204, 206, 224, 230), (208, 232, 224, 206), (380, 253, 265, 390), (452, 252, 264, 464), (500, 241, 263, 510), (440, 240, 262, 462), (502, 243, 250, 513), (442, 242, 251, 451), (498, 513, 250, 239), (438, 451, 251, 238), (504, 245, 243, 502), (444, 244, 242, 442), (506, 247, 245, 504), (446, 246, 244, 444), (340, 284, 588, 594), (312, 237, 573, 592), (552, 369, 249, 508), (496, 371, 248, 448), (432, 373, 261, 388), (492, 375, 260, 460), (388, 261, 259, 386), (460, 260, 258, 458), (386, 259, 257, 384), (458, 258, 256, 456), (384, 257, 255, 382), (456, 256, 254, 454), (382, 255, 238, 393), (454, 254, 239, 439), (480, 321, 292, 466), (488, 349, 293, 468), (420, 319, 290, 406), (428, 347, 291, 408), (476, 317, 288, 470), (484, 345, 289, 472), (540, 315, 286, 526), (548, 343, 287, 528), (307, 313, 284, 276), (333, 341, 285, 277), (303, 311, 282, 272), (329, 339, 283, 273), (350, 377, 280, 267), (322, 337, 281, 266), (311, 309, 278, 282), (339, 335, 279, 283), (416, 307, 276, 410), (424, 333, 277, 412), (284, 313, 587, 588), (247, 506, 602, 578), (297, 303, 272, 266), (323, 329, 273, 267), (536, 301, 270, 530), (544, 327, 271, 532), (305, 294, 281, 274), (331, 336, 280, 275), (221, 216, 295, 304), (304, 295, 294, 305), (524, 219, 300, 534), (534, 300, 301, 536), (217, 220, 302, 296), (296, 302, 303, 297), (366, 285, 590, 596), (312, 304, 305, 313), (404, 222, 306, 414), (414, 306, 307, 416), (236, 223, 308, 310), (310, 308, 309, 311), (220, 236, 310, 302), (302, 310, 311, 303), (222, 237, 312, 306), (306, 312, 313, 307), (510, 263, 314, 538), (538, 314, 315, 540), (462, 262, 316, 474), (474, 316, 317, 476), (390, 265, 318, 418), (418, 318, 319, 420), (464, 264, 320, 478), (478, 320, 321, 480), (266, 281, 294, 297), (297, 294, 295, 296), (274, 281, 337, 330), (330, 337, 336, 331), (530, 270, 326, 542), (542, 326, 327, 544), (266, 272, 328, 322), (322, 328, 329, 323), (179, 221, 571, 570), (340, 330, 331, 341), (410, 276, 332, 422), (422, 332, 333, 424), (282, 278, 334, 338), (338, 334, 335, 339), (267, 280, 336, 323), (323, 336, 337, 322), (272, 282, 338, 328), (328, 338, 339, 329), (276, 284, 340, 332), (332, 340, 341, 333), (526, 286, 342, 546), (546, 342, 343, 548), (470, 288, 344, 482), (482, 344, 345, 484), (406, 290, 346, 426), (426, 346, 347, 428), (466, 292, 348, 486), (486, 348, 349, 488), (199, 198, 376, 351), (351, 376, 377, 350), (468, 293, 374, 490), (490, 374, 375, 492), (408, 291, 372, 430), (430, 372, 373, 432), (472, 289, 370, 494), (494, 370, 371, 496), (528, 287, 368, 550), (550, 368, 369, 552), (277, 285, 366, 360), (360, 366, 367, 361), (273, 283, 364, 356), (356, 364, 365, 357), (283, 279, 362, 364), (364, 362, 363, 365), (412, 277, 360, 434), (434, 360, 361, 436), (237, 231, 572, 573), (366, 358, 359, 367), (267, 273, 356, 350), (350, 356, 357, 351), (532, 271, 354, 554), (554, 354, 355, 556), (275, 280, 377, 358), (358, 377, 376, 359), (370, 435, 437, 371), (435, 434, 436, 437), (289, 413, 435, 370), (413, 412, 434, 435), (362, 431, 433, 363), (431, 430, 432, 433), (279, 409, 431, 362), (409, 408, 430, 431), (334, 427, 429, 335), (427, 426, 428, 429), (278, 407, 427, 334), (407, 406, 426, 427), (344, 423, 425, 345), (423, 422, 424, 425), (288, 411, 423, 344), (411, 410, 422, 423), (308, 419, 421, 309), (419, 418, 420, 421), (223, 391, 419, 308), (391, 390, 418, 419), (316, 415, 417, 317), (415, 414, 416, 417), (262, 405, 415, 316), (405, 404, 414, 415), (345, 425, 413, 289), (425, 424, 412, 413), (317, 417, 411, 288), (417, 416, 410, 411), (335, 429, 409, 279), (429, 428, 408, 409), (309, 421, 407, 278), (421, 420, 406, 407), (209, 383, 392, 204), (383, 382, 393, 392), (210, 385, 383, 209), (385, 384, 382, 383), (213, 387, 385, 210), (387, 386, 384, 385), (214, 389, 387, 213), (389, 388, 386, 387), (363, 433, 389, 214), (433, 432, 388, 389), (207, 381, 391, 223), (381, 380, 390, 391), (240, 395, 405, 262), (395, 394, 404, 405), (242, 397, 378, 251), (397, 396, 379, 378), (238, 251, 378, 393), (393, 378, 379, 392), (244, 399, 397, 242), (399, 398, 396, 397), (246, 401, 399, 244), (401, 400, 398, 399), (361, 367, 574, 569), (403, 402, 400, 401), (371, 437, 403, 248), (437, 436, 402, 403), (368, 495, 497, 369), (495, 494, 496, 497), (287, 473, 495, 368), (473, 472, 494, 495), (372, 491, 493, 373), (491, 490, 492, 493), (291, 469, 491, 372), (469, 468, 490, 491), (346, 487, 489, 347), (487, 486, 488, 489), (290, 467, 487, 346), (467, 466, 486, 487), (342, 483, 485, 343), (483, 482, 484, 485), (286, 471, 483, 342), (471, 470, 482, 483), (318, 479, 481, 319), (479, 478, 480, 481), (265, 465, 479, 318), (465, 464, 478, 479), (314, 475, 477, 315), (475, 474, 476, 477), (263, 463, 475, 314), (463, 462, 474, 475), (343, 485, 473, 287), (485, 484, 472, 473), (315, 477, 471, 286), (477, 476, 470, 471), (347, 489, 469, 291), (489, 488, 468, 469), (319, 481, 467, 290), (481, 480, 466, 467), (255, 455, 438, 238), (455, 454, 439, 438), (257, 457, 455, 255), (457, 456, 454, 455), (259, 459, 457, 257), (459, 458, 456, 457), (261, 461, 459, 259), (461, 460, 458, 459), (373, 493, 461, 261), (493, 492, 460, 461), (369, 497, 449, 249), (497, 496, 448, 449), (200, 509, 564, 558), (449, 448, 446, 447), (247, 447, 445, 245), (447, 446, 444, 445), (245, 445, 443, 243), (445, 444, 442, 443), (239, 250, 450, 439), (439, 450, 451, 438), (243, 443, 450, 250), (443, 442, 451, 450), (241, 441, 463, 263), (441, 440, 462, 463), (253, 453, 465, 265), (453, 452, 464, 465), (374, 555, 557, 375), (555, 554, 556, 557), (293, 533, 555, 374), (533, 532, 554, 555), (352, 551, 553, 353), (551, 550, 552, 553), (269, 529, 551, 352), (529, 528, 550, 551), (324, 547, 549, 325), (547, 546, 548, 549), (268, 527, 547, 324), (527, 526, 546, 547), (348, 543, 545, 349), (543, 542, 544, 545), (292, 531, 543, 348), (531, 530, 542, 543), (298, 539, 541, 299), (539, 538, 540, 541), (218, 511, 539, 298), (511, 510, 538, 539), (320, 535, 537, 321), (535, 534, 536, 537), (264, 525, 535, 320), (525, 524, 534, 535), (349, 545, 533, 293), (545, 544, 532, 533), (321, 537, 531, 292), (537, 536, 530, 531), (325, 549, 529, 269), (549, 548, 528, 529), (299, 541, 527, 268), (541, 540, 526, 527), (353, 553, 509, 200), (553, 552, 508, 509), (507, 194, 559, 562), (509, 508, 506, 507), (194, 507, 505, 188), (507, 506, 504, 505), (188, 505, 503, 181), (505, 504, 502, 503), (170, 171, 512, 499), (499, 512, 513, 498), (181, 503, 512, 171), (503, 502, 513, 512), (174, 501, 511, 218), (501, 500, 510, 511), (252, 515, 525, 264), (515, 514, 524, 525), (375, 557, 523, 260), (557, 556, 522, 523), (260, 523, 521, 258), (523, 522, 520, 521), (258, 521, 519, 256), (521, 520, 518, 519), (256, 519, 517, 254), (519, 518, 516, 517), (254, 517, 498, 239), (517, 516, 499, 498), (581, 577, 621, 625), (583, 584, 628, 627), (589, 585, 629, 633), (570, 571, 615, 614), (601, 580, 624, 645), (593, 594, 638, 637), (576, 600, 644, 620), (594, 588, 632, 638), (598, 599, 643, 642), (582, 581, 625, 626), (584, 593, 637, 628), (597, 598, 642, 641), (580, 579, 623, 624), (587, 583, 627, 631), (565, 566, 610, 609), (579, 575, 619, 623), (577, 578, 622, 621), (367, 359, 563, 574), (340, 594, 701, 699), (305, 274, 584, 583), (403, 401, 575, 579), (447, 247, 578, 577), (313, 305, 583, 587), (274, 330, 593, 584), (448, 248, 580, 601), (341, 331, 585, 589), (331, 275, 586, 585), (359, 203, 560, 563), (449, 447, 577, 581), (275, 358, 595, 586), (642, 686, 720, 718), (197, 234, 565, 561), (248, 403, 579, 580), (234, 212, 566, 565), (509, 507, 562, 564), (688, 644, 727, 729), (212, 400, 597, 566), (221, 304, 591, 571), (249, 449, 581, 582), (602, 506, 731, 733), (402, 436, 599, 598), (203, 197, 561, 560), (625, 669, 863, 857), (643, 613, 657, 687), (619, 620, 664, 663), (636, 617, 661, 680), (607, 604, 648, 651), (615, 635, 679, 659), (606, 215, 567, 650), (610, 641, 685, 654), (647, 691, 734, 735), (604, 605, 649, 648), (618, 607, 651, 662), (617, 616, 660, 661), (608, 606, 650, 652), (669, 665, 757, 761), (647, 626, 670, 691), (634, 633, 677, 678), (613, 618, 662, 657), (586, 595, 639, 630), (585, 586, 630, 629), (600, 601, 645, 644), (561, 565, 609, 605), (596, 590, 634, 640), (588, 587, 631, 632), (578, 602, 646, 622), (569, 574, 618, 613), (590, 589, 633, 634), (603, 582, 626, 647), (595, 596, 640, 639), (564, 562, 606, 608), (573, 572, 616, 617), (574, 563, 607, 618), (560, 561, 605, 604), (602, 603, 647, 646), (566, 597, 641, 610), (562, 559, 215, 606), (571, 591, 635, 615), (563, 560, 604, 607), (592, 573, 617, 636), (575, 576, 620, 619), (599, 569, 613, 643), (558, 564, 608, 235), (591, 592, 636, 635), (671, 672, 817, 816), (689, 668, 760, 781), (697, 680, 772, 785), (713, 684, 776, 789), (704, 786, 849, 832), (766, 765, 843, 844), (664, 688, 830, 812), (686, 687, 779, 778), (710, 713, 789, 788), (670, 669, 761, 762), (668, 667, 759, 760), (667, 663, 755, 759), (690, 737, 829, 831), (764, 763, 841, 842), (687, 657, 749, 779), (683, 710, 833, 826), (734, 691, 783, 794), (679, 635, 694, 696), (621, 622, 666, 665), (623, 619, 663, 667), (609, 610, 654, 653), (631, 627, 671, 675), (652, 568, 860, 854), (400, 402, 714, 715), (628, 637, 681, 672), (668, 624, 856, 862), (642, 643, 687, 686), (638, 632, 676, 682), (620, 644, 688, 664), (330, 340, 699, 698), (645, 624, 668, 689), (614, 615, 659, 658), (633, 629, 673, 677), (627, 628, 672, 671), (625, 621, 665, 669), (630, 639, 683, 674), (629, 630, 674, 673), (780, 756, 813, 847), (605, 609, 653, 649), (640, 634, 678, 684), (632, 631, 675, 676), (622, 646, 690, 666), (612, 611, 693, 692), (694, 695, 697, 696), (591, 304, 612, 692), (592, 591, 692, 693), (635, 636, 695, 694), (636, 680, 697, 695), (795, 782, 848, 828), (312, 592, 693, 611), (698, 699, 701, 700), (702, 703, 705, 704), (594, 593, 700, 701), (638, 682, 705, 703), (637, 638, 703, 702), (662, 651, 743, 754), (681, 637, 702, 704), (593, 330, 698, 700), (708, 707, 706, 709), (711, 712, 713, 710), (595, 358, 708, 709), (366, 596, 706, 707), (640, 684, 713, 712), (683, 639, 711, 710), (596, 595, 709, 706), (639, 640, 712, 711), (715, 714, 716, 717), (719, 718, 720, 721), (402, 598, 716, 714), (598, 597, 717, 716), (685, 641, 719, 721), (641, 642, 718, 719), (737, 734, 794, 795), (597, 400, 715, 717), (722, 724, 725, 723), (727, 726, 728, 729), (446, 448, 724, 722), (448, 601, 725, 724), (645, 689, 728, 726), (601, 600, 723, 725), (644, 645, 726, 727), (600, 446, 722, 723), (731, 730, 732, 733), (736, 735, 734, 737), (690, 646, 736, 737), (506, 508, 730, 731), (508, 603, 732, 730), (603, 602, 733, 732), (646, 647, 735, 736), (661, 660, 752, 753), (776, 775, 788, 789), (747, 740, 741, 745), (754, 743, 740, 747), (779, 749, 748, 778), (778, 748, 746, 777), (752, 750, 751, 753), (749, 754, 747, 748), (748, 747, 745, 746), (783, 762, 758, 782), (781, 760, 756, 780), (767, 763, 764, 768), (769, 765, 766, 770), (753, 751, 771, 772), (768, 764, 773, 774), (770, 766, 775, 776), (760, 759, 755, 756), (762, 761, 757, 758), (738, 744, 742, 739), (781, 780, 793, 792), (772, 771, 784, 785), (774, 773, 786, 787), (778, 777, 791, 790), (783, 782, 795, 794), (742, 650, 797, 836), (729, 728, 792, 793), (676, 675, 767, 768), (685, 721, 802, 823), (678, 677, 769, 770), (691, 670, 762, 783), (665, 666, 806, 805), (663, 664, 812, 811), (652, 650, 742, 744), (728, 689, 781, 792), (737, 795, 828, 829), (704, 705, 787, 786), (758, 757, 804, 807), (679, 696, 820, 815), (680, 661, 753, 772), (568, 652, 744, 738), (654, 685, 823, 801), (675, 671, 763, 767), (756, 755, 810, 813), (682, 676, 768, 774), (721, 720, 790, 791), (793, 780, 847, 851), (705, 682, 774, 787), (677, 673, 765, 769), (755, 663, 811, 810), (777, 746, 822, 824), (684, 678, 770, 776), (743, 651, 799, 827), (696, 697, 785, 784), (657, 662, 754, 749), (720, 686, 778, 790), (816, 817, 842, 841), (812, 830, 847, 813), (831, 829, 828, 848), (826, 833, 850, 846), (823, 802, 803, 824), (805, 806, 807, 804), (811, 812, 813, 810), (815, 820, 821, 814), (801, 823, 824, 822), (818, 819, 844, 843), (806, 831, 848, 807), (830, 834, 851, 847), (796, 656, 655, 835), (797, 798, 837, 836), (809, 815, 814, 840), (799, 796, 835, 827), (800, 801, 822, 838), (817, 825, 845, 842), (808, 809, 840, 839), (819, 826, 846, 844), (656, 800, 838, 655), (825, 832, 849, 845), (673, 674, 819, 818), (782, 758, 807, 848), (710, 788, 850, 833), (666, 690, 831, 806), (741, 740, 835, 655), (739, 742, 836, 837), (696, 784, 821, 820), (688, 729, 834, 830), (648, 649, 656, 796), (771, 751, 840, 814), (740, 743, 827, 835), (650, 567, 798, 797), (659, 679, 815, 809), (651, 648, 796, 799), (784, 771, 814, 821), (746, 745, 838, 822), (653, 654, 801, 800), (773, 764, 842, 845), (721, 791, 803, 802), (672, 681, 825, 817), (757, 665, 805, 804), (786, 773, 845, 849), (751, 750, 839, 840), (763, 671, 816, 841), (658, 659, 809, 808), (788, 775, 846, 850), (775, 766, 844, 846), (745, 741, 655, 838), (674, 683, 826, 819), (765, 673, 818, 843), (649, 653, 800, 656), (681, 704, 832, 825), (729, 793, 851, 834), (791, 777, 824, 803), (853, 852, 854, 860), (856, 855, 861, 862), (858, 857, 863, 859), (608, 652, 854, 852), (624, 623, 855, 856), (667, 668, 862, 861), (626, 625, 857, 858), (623, 667, 861, 855), (235, 608, 852, 853), (670, 626, 858, 859), (669, 670, 859, 863)])
me_cube_001.polygons.foreach_set('use_smooth', [True] * 783)
me_cube_001.polygons.foreach_set('material_index', [3, 3, 3, 3, 3, 3, 3, 3, 3, 3, 3, 3, 3, 3, 3, 3, 3, 3, 3, 3, 3, 3, 3, 3, 3, 3, 3, 3, 3, 3, 3, 3, 3, 3, 3, 3, 3, 3, 3, 3, 3, 3, 3, 3, 3, 3, 3, 3, 3, 3, 3, 3, 3, 3, 3, 3, 3, 3, 3, 3, 3, 3, 3, 3, 3, 3, 3, 3, 3, 3, 3, 3, 3, 3, 3, 3, 3, 3, 3, 3, 3, 3, 3, 3, 3, 3, 3, 3, 3, 3, 2, 2, 2, 2, 2, 2, 2, 2, 2, 2, 2, 2, 2, 2, 2, 2, 2, 2, 2, 2, 2, 2, 2, 2, 2, 2, 2, 2, 2, 2, 2, 2, 2, 2, 2, 2, 0, 0, 0, 0, 0, 0, 0, 0, 0, 0, 0, 0, 0, 0, 0, 0, 0, 0, 0, 0, 0, 0, 0, 0, 0, 0, 0, 0, 0, 0, 0, 0, 0, 0, 0, 0, 0, 0, 0, 0, 0, 0, 0, 0, 0, 0, 0, 0, 0, 0, 0, 0, 0, 0, 0, 0, 0, 0, 0, 0, 0, 0, 0, 0, 0, 0, 0, 0, 0, 0, 0, 0, 0, 0, 0, 0, 0, 0, 0, 0, 0, 0, 0, 0, 0, 0, 0, 0, 0, 0, 0, 0, 0, 0, 0, 0, 0, 0, 0, 0, 0, 0, 0, 0, 0, 0, 0, 0, 0, 0, 0, 0, 0, 0, 0, 0, 0, 0, 0, 0, 0, 0, 0, 0, 0, 0, 0, 0, 0, 0, 0, 0, 0, 0, 0, 0, 0, 0, 0, 0, 0, 0, 0, 0, 0, 0, 0, 0, 0, 0, 0, 0, 0, 0, 0, 0, 0, 0, 0, 0, 0, 0, 0, 0, 0, 0, 0, 0, 0, 0, 0, 0, 0, 0, 0, 0, 0, 0, 0, 0, 0, 0, 0, 0, 0, 0, 0, 0, 0, 0, 0, 0, 0, 0, 0, 0, 0, 0, 0, 0, 0, 0, 0, 0, 0, 0, 0, 0, 0, 0, 0, 0, 0, 0, 0, 0, 0, 0, 0, 0, 0, 0, 0, 0, 0, 0, 0, 0, 0, 0, 0, 0, 0, 0, 0, 0, 0, 0, 0, 0, 0, 0, 0, 0, 0, 0, 0, 0, 0, 0, 0, 0, 0, 0, 0, 0, 0, 0, 0, 0, 0, 0, 0, 0, 0, 0, 0, 0, 0, 0, 0, 0, 0, 0, 0, 0, 0, 0, 0, 0, 0, 0, 0, 0, 0, 0, 0, 0, 0, 0, 0, 0, 0, 0, 0, 0, 0, 0, 0, 0, 0, 0, 0, 0, 0, 0, 0, 0, 0, 0, 0, 0, 0, 0, 0, 0, 0, 0, 0, 0, 0, 0, 0, 0, 0, 0, 0, 0, 0, 0, 0, 0, 0, 0, 0, 0, 0, 0, 0, 0, 0, 0, 0, 0, 0, 0, 0, 0, 0, 0, 0, 0, 0, 0, 0, 0, 0, 0, 0, 0, 0, 0, 0, 0, 0, 0, 0, 0, 0, 0, 0, 0, 0, 0, 0, 0, 0, 0, 0, 0, 0, 0, 0, 0, 0, 0, 0, 0, 0, 0, 0, 0, 0, 0, 0, 0, 0, 0, 0, 0, 0, 0, 0, 0, 0, 0, 0, 0, 0, 0, 0, 0, 0, 0, 0, 0, 0, 0, 0, 0, 0, 0, 0, 0, 0, 0, 0, 0, 0, 0, 0, 0, 0, 0, 0, 0, 0, 0, 0, 0, 0, 0, 0, 0, 0, 0, 0, 0, 0, 0, 0, 1, 0, 0, 0, 0, 0, 0, 0, 1, 0, 0, 0, 0, 0, 0, 0, 0, 0, 0, 0, 0, 0, 0, 0, 0, 0, 0, 0, 0, 0, 0, 0, 1, 0, 0, 0, 0, 0, 0, 0, 0, 0, 0, 1, 0, 0, 0, 0, 0, 0, 0, 0, 0, 0, 0, 0, 0, 0, 0, 0, 0, 0, 0, 0, 0, 0, 0, 0, 0, 0, 0, 0, 0, 0, 0, 0, 0, 0, 0, 0, 0, 0, 0, 0, 0, 1, 1, 1, 1, 1, 1, 1, 1, 1, 1, 1, 1, 1, 1, 1, 1, 1, 1, 1, 1, 1, 1, 1, 0, 0, 0, 0, 0, 0, 0, 0, 0, 0, 0, 0, 1, 0, 0, 0, 0, 0, 1, 0, 0, 1, 0, 0, 0, 1, 0, 0, 0, 0, 0, 0, 0, 0, 0, 0, 0, 0, 0, 0, 0, 0, 0, 0, 0, 0, 0, 0, 0, 0, 0, 0, 0, 0, 1, 0, 0, 1, 1, 0, 0, 0, 1, 1, 0, 0, 0, 1, 1, 0, 1, 0, 0, 0, 1, 1, 0, 0, 1, 1, 1, 0, 0, 0, 0, 0, 1, 0, 0, 0, 0, 0, 0, 0, 0, 0, 0, 0])
me_cube_001.materials.append(mat_material)
me_cube_001.materials.append(mat_material_001)
me_cube_001.materials.append(mat_material_002)
me_cube_001.materials.append(mat_material_003)
me_cube_001.use_remesh_preserve_volume = False
me_cube_001.use_remesh_preserve_attributes = False
me_cube_001.use_mirror_vertex_groups = False
me_cube_001.update()

# ---- objects
ob_plane = bpy.data.objects.new('Plane', me_plane)
ob_cube_011 = bpy.data.objects.new('Cube.011', me_cube_020)
ob_cube_010 = bpy.data.objects.new('Cube.010', me_cube_019)
ob_cube_009 = bpy.data.objects.new('Cube.009', me_cube_018)
ob_cube_008 = bpy.data.objects.new('Cube.008', me_cube_017)
ob_cube_007 = bpy.data.objects.new('Cube.007', me_cube_016)
ob_cube_006 = bpy.data.objects.new('Cube.006', me_cube_015)
ob_cube_005 = bpy.data.objects.new('Cube.005', me_cube_014)
ob_cube_004 = bpy.data.objects.new('Cube.004', me_cube_013)
ob_cube_003 = bpy.data.objects.new('Cube.003', me_cube_012)
ob_cube_002 = bpy.data.objects.new('Cube.002', me_cube_011)
ob_cube_001 = bpy.data.objects.new('Cube.001', me_cube_010)
ob_cube = bpy.data.objects.new('Cube', me_cube_001)
ob_camera = bpy.data.objects.new('Camera', cam_camera)

# ---- transforms, parenting, visibility, modifiers, constraints
ob_plane.location = (0.0, 0.0, 0.0)
ob_plane.scale = (8.961, 8.961, 8.961)
ob_plane.lineart.crease_threshold = 0.0
ob_cube_011.location = (0.2587, 0.685, 0.5906)
ob_cube_011.scale = (0.01407, 0.01407, 0.02892)
ob_cube_011.lineart.crease_threshold = 0.0
ob_cube_010.location = (0.4586, -0.9454, 0.2694)
ob_cube_010.rotation_euler = (0.0, -0.0, 1.571)
ob_cube_010.scale = (0.002367, 0.1846, 0.2269)
ob_cube_010.lineart.crease_threshold = 0.0
ob_cube_009.location = (-0.4462, -0.9454, 0.2694)
ob_cube_009.rotation_euler = (0.0, -0.0, 1.571)
ob_cube_009.scale = (0.002367, 0.1846, 0.2269)
ob_cube_009.lineart.crease_threshold = 0.0
ob_cube_008.location = (-0.4462, 0.9553, 0.2694)
ob_cube_008.rotation_euler = (0.0, -0.0, 1.571)
ob_cube_008.scale = (0.002367, 0.1846, 0.2269)
ob_cube_008.lineart.crease_threshold = 0.0
ob_cube_007.location = (0.4586, 0.9553, 0.2694)
ob_cube_007.rotation_euler = (0.0, -0.0, 1.571)
ob_cube_007.scale = (0.002367, 0.1846, 0.2269)
ob_cube_007.lineart.crease_threshold = 0.0
ob_cube_006.location = (0.9515, 0.5339, 0.2694)
ob_cube_006.scale = (0.002367, 0.1846, 0.2269)
ob_cube_006.lineart.crease_threshold = 0.0
ob_cube_005.location = (0.9515, -0.5787, 0.2694)
ob_cube_005.scale = (0.002367, 0.1846, 0.2269)
ob_cube_005.lineart.crease_threshold = 0.0
ob_cube_004.location = (0.9419, 0.006015, 0.2631)
ob_cube_004.scale = (0.00187, 0.3263, 0.2378)
ob_cube_004.lineart.crease_threshold = 0.0
ob_cube_003.location = (0.06659, 0.0, 0.02978)
ob_cube_003.scale = (1.152, 1.0, 0.02727)
ob_cube_003.lineart.crease_threshold = 0.0
ob_cube_002.location = (0.06659, 0.0, 0.6386)
ob_cube_002.scale = (1.152, 1.0, 0.02727)
ob_cube_002.lineart.crease_threshold = 0.0
ob_cube_001.location = (0.06659, 0.0, 3.61)
ob_cube_001.scale = (1.152, 1.0, 0.02727)
ob_cube_001.lineart.crease_threshold = 0.0
ob_cube.location = (0.0, 0.0, 0.6339)
ob_cube.scale = (1.0, 1.0, 0.03802)
ob_cube.lineart.crease_threshold = 0.0
_m = ob_cube.modifiers.new('Mirror', 'MIRROR')
_m.use_axis = (True, True, False)
_m.use_clip = True
_m = ob_cube.modifiers.new('Array', 'ARRAY')
_m.count = 9
_m.constant_offset_displace = (0.0, 0.0, 0.0)
_m.relative_offset_displace = (0.0, 0.0, 1.0)
ob_camera.location = (6.683, -5.349, 0.5619)
ob_camera.rotation_euler = (1.732, -0.008176, 0.9025)
ob_camera.scale = (0.08266, 0.08266, 0.08266)
ob_camera.lineart.crease_threshold = 0.0

# ---- collection membership
col_collection_1.objects.link(ob_plane)
col_collection_1.objects.link(ob_cube_011)
col_collection_1.objects.link(ob_cube_010)
col_collection_1.objects.link(ob_cube_009)
col_collection_1.objects.link(ob_cube_008)
col_collection_1.objects.link(ob_cube_007)
col_collection_1.objects.link(ob_cube_006)
col_collection_1.objects.link(ob_cube_005)
col_collection_1.objects.link(ob_cube_004)
col_collection_1.objects.link(ob_cube_003)
col_collection_1.objects.link(ob_cube_002)
col_collection_1.objects.link(ob_cube_001)
col_collection_1.objects.link(ob_cube)
col_collection_1.objects.link(ob_camera)

# ---- scene / render settings (as saved in the file)
scene.camera = ob_camera
scene.frame_start = 1; scene.frame_end = 51; scene.frame_set(1)
scene.render.engine = 'CYCLES'
scene.render.image_settings.color_mode = 'RGB'
scene.render.resolution_percentage = 51
scene.render.dither_intensity = 0.0
scene.cycles.samples = 500
scene.cycles.sampling_pattern = 'TABULATED_SOBOL'
scene.cycles.light_sampling_threshold = 0.0
scene.cycles.use_adaptive_sampling = False
scene.cycles.use_light_tree = False
scene.cycles.blur_glossy = 0.0
scene.cycles.diffuse_bounces = 3
scene.cycles.transmission_bounces = 10
scene.cycles.sample_clamp_indirect = 1.0
scene.view_settings.view_transform = 'Standard'
bpy.context.view_layer.update()
